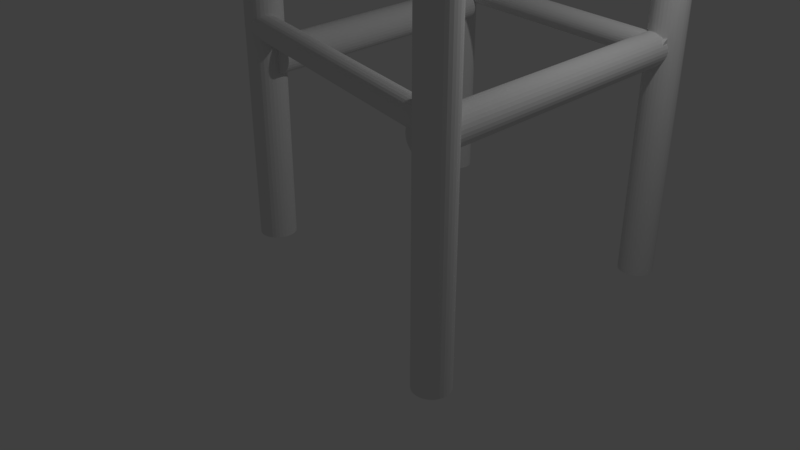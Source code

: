 # Source: starbucks_chair.blend  (saved by Blender 2.79.0; exported with 4.5.12 LTS)
import bpy
from mathutils import Matrix  # noqa: F401  (used for matrix-valued properties, if any)

bpy.ops.wm.read_factory_settings(use_empty=True)
scene = bpy.context.scene
scene.name = 'Scene'

# ---- collections
col_collection_1 = bpy.data.collections.new('Collection 1'); scene.collection.children.link(col_collection_1)

# ---- world
world_world = bpy.data.worlds.new('World'); scene.world = world_world
world_world.color = (0.05088, 0.05088, 0.05088)
world_world.use_sun_shadow = False
world_world.sun_shadow_jitter_overblur = 0.0
world_world.cycles.sampling_method = 'MANUAL'

# ---- cameras
cam_camera = bpy.data.cameras.new('Camera')
cam_camera.clip_end = 100.0
cam_camera.lens = 35.0
cam_camera.sensor_width = 32.0
cam_camera.sensor_height = 18.0
cam_camera.ortho_scale = 7.314
cam_camera.dof.focus_distance = 0.0
cam_camera.dof.aperture_fstop = 128.0

# ---- lights
light_lamp = bpy.data.lights.new('Lamp', 'POINT')
light_lamp.transmission_factor = 0.0
light_lamp.cutoff_distance = 30.0
light_lamp.energy = 100.0
light_lamp.shadow_buffer_clip_start = 1.001
light_lamp.shadow_soft_size = 0.1
light_lamp.shadow_maximum_resolution = 0.006
light_lamp.use_absolute_resolution = True

# ---- meshes
me_cube_001 = bpy.data.meshes.new('Cube.001')
me_cube_001.from_pydata([(-1.0, -1.0, -1.0), (-1.0, -1.0, -0.8456), (-1.0, 1.0, -1.0), (-1.0, 1.0, -0.8456), (1.0, -1.0, -1.0), (1.0, -1.0, -0.8456), (1.0, 1.0, -1.0), (1.0, 1.0, -0.8456), (-0.5798, -0.8185, -2.46), (-0.5798, 0.8073, -2.385), (-0.5585, -0.8186, -2.458), (-0.5585, 0.8073, -2.383), (-0.538, -0.8187, -2.452), (-0.538, 0.8071, -2.377), (-0.5191, -0.819, -2.442), (-0.5191, 0.8068, -2.367), (-0.5026, -0.8194, -2.428), (-0.5026, 0.8065, -2.353), (-0.489, -0.8198, -2.412), (-0.489, 0.806, -2.337), (-0.4789, -0.8203, -2.393), (-0.4789, 0.8055, -2.318), (-0.4727, -0.8209, -2.372), (-0.4727, 0.805, -2.297), (-0.4706, -0.8214, -2.351), (-0.4706, 0.8044, -2.276), (-0.4727, -0.822, -2.33), (-0.4727, 0.8038, -2.255), (-0.4789, -0.8226, -2.309), (-0.4789, 0.8033, -2.234), (-0.489, -0.8231, -2.29), (-0.489, 0.8028, -2.215), (-0.5026, -0.8235, -2.274), (-0.5026, 0.8023, -2.199), (-0.5191, -0.8239, -2.26), (-0.5191, 0.8019, -2.185), (-0.538, -0.8242, -2.25), (-0.538, 0.8017, -2.175), (-0.5585, -0.8243, -2.244), (-0.5585, 0.8015, -2.169), (-0.5798, -0.8244, -2.242), (-0.5798, 0.8014, -2.167), (-0.6011, -0.8243, -2.244), (-0.6011, 0.8015, -2.169), (-0.6215, -0.8242, -2.25), (-0.6215, 0.8017, -2.175), (-0.6404, -0.8239, -2.26), (-0.6404, 0.8019, -2.185), (-0.657, -0.8235, -2.274), (-0.657, 0.8023, -2.199), (-0.6705, -0.8231, -2.29), (-0.6705, 0.8028, -2.215), (-0.6806, -0.8226, -2.309), (-0.6806, 0.8033, -2.234), (-0.6868, -0.822, -2.33), (-0.6868, 0.8038, -2.255), (-0.6889, -0.8214, -2.351), (-0.6889, 0.8044, -2.276), (-0.6868, -0.8209, -2.372), (-0.6868, 0.805, -2.297), (-0.6806, -0.8203, -2.393), (-0.6806, 0.8055, -2.318), (-0.6705, -0.8198, -2.412), (-0.6705, 0.806, -2.337), (-0.657, -0.8194, -2.428), (-0.657, 0.8065, -2.353), (-0.6404, -0.819, -2.442), (-0.6404, 0.8068, -2.367), (-0.6215, -0.8187, -2.452), (-0.6215, 0.8071, -2.377), (-0.6011, -0.8186, -2.458), (-0.6011, 0.8073, -2.383), (0.9747, -1.093, -0.2109), (0.9747, -1.093, 0.6364), (0.9747, 1.03, -0.2109), (0.9747, 1.03, 0.6364), (1.019, -1.093, -0.2109), (1.019, -1.093, 0.6364), (1.019, 1.03, -0.2109), (1.019, 1.03, 0.6364), (0.9169, 1.101, -3.878), (0.9169, 1.101, 0.64), (0.9396, 1.099, -3.878), (0.9396, 1.099, 0.64), (0.9615, 1.092, -3.878), (0.9615, 1.092, 0.64), (0.9816, 1.082, -3.878), (0.9816, 1.082, 0.64), (0.9992, 1.067, -3.878), (0.9992, 1.067, 0.64), (1.014, 1.05, -3.878), (1.014, 1.05, 0.64), (1.024, 1.029, -3.878), (1.024, 1.029, 0.64), (1.031, 1.008, -3.878), (1.031, 1.008, 0.64), (1.033, 0.9849, -3.878), (1.033, 0.9849, 0.64), (1.031, 0.9622, -3.878), (1.031, 0.9622, 0.64), (1.024, 0.9404, -3.878), (1.024, 0.9404, 0.64), (1.014, 0.9203, -3.878), (1.014, 0.9203, 0.64), (0.9992, 0.9026, -3.878), (0.9992, 0.9026, 0.64), (0.9816, 0.8882, -3.878), (0.9816, 0.8882, 0.64), (0.9615, 0.8774, -3.878), (0.9615, 0.8774, 0.64), (0.9396, 0.8708, -3.878), (0.9396, 0.8708, 0.64), (0.9169, 0.8685, -3.878), (0.9169, 0.8685, 0.64), (0.8942, 0.8708, -3.878), (0.8942, 0.8708, 0.64), (0.8724, 0.8774, -3.878), (0.8724, 0.8774, 0.64), (0.8522, 0.8882, -3.878), (0.8523, 0.8882, 0.64), (0.8346, 0.9026, -3.878), (0.8346, 0.9026, 0.64), (0.8201, 0.9203, -3.878), (0.8201, 0.9203, 0.64), (0.8094, 0.9404, -3.878), (0.8094, 0.9404, 0.64), (0.8028, 0.9622, -3.878), (0.8028, 0.9622, 0.64), (0.8005, 0.9849, -3.878), (0.8005, 0.9849, 0.64), (0.8028, 1.008, -3.878), (0.8028, 1.008, 0.64), (0.8094, 1.029, -3.878), (0.8094, 1.029, 0.64), (0.8201, 1.05, -3.878), (0.8201, 1.05, 0.64), (0.8346, 1.067, -3.878), (0.8346, 1.067, 0.64), (0.8523, 1.082, -3.878), (0.8523, 1.082, 0.64), (0.8724, 1.092, -3.878), (0.8724, 1.092, 0.64), (0.8942, 1.099, -3.878), (0.8942, 1.099, 0.64), (0.9419, -0.9063, -3.836), (0.9419, -0.9063, 0.6813), (0.9646, -0.9085, -3.836), (0.9646, -0.9085, 0.6813), (0.9865, -0.9151, -3.836), (0.9865, -0.9151, 0.6813), (1.007, -0.9259, -3.836), (1.007, -0.9259, 0.6813), (1.024, -0.9404, -3.836), (1.024, -0.9404, 0.6813), (1.039, -0.958, -3.836), (1.039, -0.958, 0.6813), (1.049, -0.9781, -3.836), (1.049, -0.9781, 0.6813), (1.056, -1.0, -3.836), (1.056, -1.0, 0.6813), (1.058, -1.023, -3.836), (1.058, -1.023, 0.6813), (1.056, -1.045, -3.836), (1.056, -1.045, 0.6813), (1.049, -1.067, -3.836), (1.049, -1.067, 0.6813), (1.039, -1.087, -3.836), (1.039, -1.087, 0.6813), (1.024, -1.105, -3.836), (1.024, -1.105, 0.6813), (1.007, -1.119, -3.836), (1.007, -1.119, 0.6813), (0.9865, -1.13, -3.836), (0.9865, -1.13, 0.6813), (0.9646, -1.137, -3.836), (0.9646, -1.137, 0.6813), (0.9419, -1.139, -3.836), (0.9419, -1.139, 0.6813), (0.9192, -1.137, -3.836), (0.9192, -1.137, 0.6813), (0.8974, -1.13, -3.836), (0.8974, -1.13, 0.6813), (0.8773, -1.119, -3.836), (0.8773, -1.119, 0.6813), (0.8596, -1.105, -3.836), (0.8596, -1.105, 0.6813), (0.8452, -1.087, -3.836), (0.8452, -1.087, 0.6813), (0.8344, -1.067, -3.836), (0.8344, -1.067, 0.6813), (0.8278, -1.045, -3.836), (0.8278, -1.045, 0.6813), (0.8255, -1.023, -3.836), (0.8255, -1.023, 0.6813), (0.8278, -1.0, -3.836), (0.8278, -1.0, 0.6813), (0.8344, -0.9781, -3.836), (0.8344, -0.9781, 0.6813), (0.8452, -0.958, -3.836), (0.8452, -0.958, 0.6813), (0.8596, -0.9404, -3.836), (0.8596, -0.9404, 0.6813), (0.8773, -0.9259, -3.836), (0.8773, -0.9259, 0.6813), (0.8974, -0.9151, -3.836), (0.8974, -0.9151, 0.6813), (0.9192, -0.9085, -3.836), (0.9192, -0.9085, 0.6813), (-0.6927, 0.9958, -3.552), (-0.6927, 0.9958, -0.9742), (-0.67, 0.9936, -3.552), (-0.67, 0.9936, -0.9742), (-0.6481, 0.9869, -3.552), (-0.6481, 0.9869, -0.9742), (-0.628, 0.9762, -3.552), (-0.628, 0.9762, -0.9742), (-0.6104, 0.9617, -3.552), (-0.6104, 0.9617, -0.9742), (-0.5959, 0.9441, -3.552), (-0.5959, 0.9441, -0.9742), (-0.5851, 0.9239, -3.552), (-0.5851, 0.9239, -0.9742), (-0.5785, 0.9021, -3.552), (-0.5785, 0.9021, -0.9742), (-0.5763, 0.8794, -3.552), (-0.5763, 0.8794, -0.9742), (-0.5785, 0.8567, -3.552), (-0.5785, 0.8567, -0.9742), (-0.5851, 0.8349, -3.552), (-0.5851, 0.8349, -0.9742), (-0.5959, 0.8147, -3.552), (-0.5959, 0.8147, -0.9742), (-0.6104, 0.7971, -3.552), (-0.6104, 0.7971, -0.9742), (-0.628, 0.7826, -3.552), (-0.628, 0.7826, -0.9742), (-0.6481, 0.7719, -3.552), (-0.6481, 0.7719, -0.9742), (-0.67, 0.7653, -3.552), (-0.67, 0.7653, -0.9742), (-0.6927, 0.763, -3.552), (-0.6927, 0.763, -0.9742), (-0.7154, 0.7653, -3.552), (-0.7154, 0.7653, -0.9742), (-0.7372, 0.7719, -3.552), (-0.7372, 0.7719, -0.9742), (-0.7573, 0.7826, -3.552), (-0.7573, 0.7826, -0.9742), (-0.775, 0.7971, -3.552), (-0.775, 0.7971, -0.9742), (-0.7894, 0.8147, -3.552), (-0.7894, 0.8147, -0.9742), (-0.8002, 0.8349, -3.552), (-0.8002, 0.8349, -0.9742), (-0.8068, 0.8567, -3.552), (-0.8068, 0.8567, -0.9742), (-0.8091, 0.8794, -3.552), (-0.809, 0.8794, -0.9742), (-0.8068, 0.9021, -3.552), (-0.8068, 0.9021, -0.9742), (-0.8002, 0.9239, -3.552), (-0.8002, 0.9239, -0.9742), (-0.7894, 0.9441, -3.552), (-0.7894, 0.9441, -0.9742), (-0.775, 0.9617, -3.552), (-0.775, 0.9617, -0.9742), (-0.7573, 0.9762, -3.552), (-0.7573, 0.9762, -0.9742), (-0.7372, 0.9869, -3.552), (-0.7372, 0.9869, -0.9742), (-0.7154, 0.9936, -3.552), (-0.7154, 0.9936, -0.9742), (-0.6927, -0.7029, -3.552), (-0.6927, -0.7029, -0.9742), (-0.67, -0.7051, -3.552), (-0.67, -0.7051, -0.9742), (-0.6481, -0.7117, -3.552), (-0.6481, -0.7117, -0.9742), (-0.628, -0.7225, -3.552), (-0.628, -0.7225, -0.9742), (-0.6104, -0.737, -3.552), (-0.6104, -0.737, -0.9742), (-0.5959, -0.7546, -3.552), (-0.5959, -0.7546, -0.9742), (-0.5851, -0.7747, -3.552), (-0.5851, -0.7747, -0.9742), (-0.5785, -0.7965, -3.552), (-0.5785, -0.7965, -0.9742), (-0.5763, -0.8193, -3.552), (-0.5763, -0.8193, -0.9742), (-0.5785, -0.842, -3.552), (-0.5785, -0.842, -0.9742), (-0.5851, -0.8638, -3.552), (-0.5851, -0.8638, -0.9742), (-0.5959, -0.8839, -3.552), (-0.5959, -0.8839, -0.9742), (-0.6104, -0.9016, -3.552), (-0.6104, -0.9016, -0.9742), (-0.628, -0.916, -3.552), (-0.628, -0.916, -0.9742), (-0.6481, -0.9268, -3.552), (-0.6481, -0.9268, -0.9742), (-0.67, -0.9334, -3.552), (-0.67, -0.9334, -0.9742), (-0.6927, -0.9356, -3.552), (-0.6927, -0.9356, -0.9742), (-0.7154, -0.9334, -3.552), (-0.7154, -0.9334, -0.9742), (-0.7372, -0.9268, -3.552), (-0.7372, -0.9268, -0.9742), (-0.7573, -0.916, -3.552), (-0.7573, -0.916, -0.9742), (-0.775, -0.9016, -3.552), (-0.775, -0.9016, -0.9742), (-0.7894, -0.8839, -3.552), (-0.7894, -0.8839, -0.9742), (-0.8002, -0.8638, -3.552), (-0.8002, -0.8638, -0.9742), (-0.8068, -0.842, -3.552), (-0.8068, -0.842, -0.9742), (-0.8091, -0.8193, -3.552), (-0.809, -0.8193, -0.9742), (-0.8068, -0.7965, -3.552), (-0.8068, -0.7965, -0.9742), (-0.8002, -0.7747, -3.552), (-0.8002, -0.7747, -0.9742), (-0.7894, -0.7546, -3.552), (-0.7894, -0.7546, -0.9742), (-0.775, -0.737, -3.552), (-0.775, -0.737, -0.9742), (-0.7573, -0.7225, -3.552), (-0.7573, -0.7225, -0.9742), (-0.7372, -0.7117, -3.552), (-0.7372, -0.7117, -0.9742), (-0.7154, -0.7051, -3.552), (-0.7154, -0.7051, -0.9742), (0.9814, -0.953, -2.336), (-0.7248, -0.7699, -2.171), (0.9826, -0.9547, -2.321), (-0.7235, -0.7715, -2.155), (0.9835, -0.9594, -2.306), (-0.7226, -0.7762, -2.141), (0.984, -0.9668, -2.292), (-0.7221, -0.7837, -2.127), (0.9841, -0.9768, -2.28), (-0.722, -0.7936, -2.115), (0.9837, -0.9889, -2.27), (-0.7224, -0.8057, -2.105), (0.9829, -1.003, -2.263), (-0.7232, -0.8195, -2.098), (0.9817, -1.018, -2.259), (-0.7244, -0.8344, -2.093), (0.9802, -1.033, -2.257), (-0.7259, -0.8498, -2.092), (0.9784, -1.048, -2.259), (-0.7277, -0.8653, -2.093), (0.9764, -1.063, -2.263), (-0.7298, -0.8801, -2.098), (0.9742, -1.077, -2.27), (-0.7319, -0.8937, -2.105), (0.972, -1.089, -2.28), (-0.7342, -0.9056, -2.115), (0.9698, -1.098, -2.292), (-0.7364, -0.9153, -2.127), (0.9677, -1.106, -2.306), (-0.7384, -0.9225, -2.141), (0.9658, -1.11, -2.321), (-0.7403, -0.9269, -2.155), (0.9642, -1.111, -2.336), (-0.7419, -0.9282, -2.171), (0.9629, -1.11, -2.352), (-0.7432, -0.9265, -2.186), (0.962, -1.105, -2.367), (-0.7441, -0.9219, -2.201), (0.9615, -1.098, -2.38), (-0.7446, -0.9144, -2.215), (0.9615, -1.088, -2.392), (-0.7447, -0.9045, -2.227), (0.9618, -1.076, -2.402), (-0.7443, -0.8924, -2.237), (0.9626, -1.062, -2.41), (-0.7435, -0.8786, -2.244), (0.9638, -1.047, -2.414), (-0.7423, -0.8637, -2.249), (0.9654, -1.031, -2.416), (-0.7408, -0.8482, -2.25), (0.9672, -1.016, -2.414), (-0.739, -0.8328, -2.249), (0.9692, -1.001, -2.41), (-0.7369, -0.818, -2.244), (0.9714, -0.9876, -2.402), (-0.7348, -0.8044, -2.237), (0.9736, -0.9757, -2.392), (-0.7325, -0.7925, -2.227), (0.9758, -0.9659, -2.38), (-0.7303, -0.7828, -2.215), (0.9779, -0.9588, -2.367), (-0.7283, -0.7756, -2.201), (0.9797, -0.9544, -2.352), (-0.7264, -0.7712, -2.186), (0.9711, 0.9903, -2.336), (-0.7432, 0.915, -2.171), (0.9726, 0.9888, -2.321), (-0.7417, 0.9135, -2.155), (0.9742, 0.9843, -2.306), (-0.7401, 0.9091, -2.141), (0.9758, 0.9771, -2.292), (-0.7385, 0.9018, -2.127), (0.9774, 0.9672, -2.28), (-0.7369, 0.8919, -2.115), (0.9788, 0.9552, -2.27), (-0.7355, 0.8799, -2.105), (0.9801, 0.9415, -2.263), (-0.7342, 0.8662, -2.098), (0.9811, 0.9266, -2.259), (-0.7331, 0.8513, -2.093), (0.982, 0.911, -2.257), (-0.7323, 0.8357, -2.092), (0.9825, 0.8955, -2.259), (-0.7318, 0.8202, -2.093), (0.9827, 0.8806, -2.263), (-0.7316, 0.8053, -2.098), (0.9826, 0.8668, -2.27), (-0.7317, 0.7915, -2.105), (0.9822, 0.8547, -2.28), (-0.7321, 0.7794, -2.115), (0.9815, 0.8447, -2.292), (-0.7328, 0.7694, -2.127), (0.9805, 0.8373, -2.306), (-0.7338, 0.762, -2.141), (0.9793, 0.8327, -2.321), (-0.735, 0.7574, -2.155), (0.9779, 0.8312, -2.336), (-0.7364, 0.7559, -2.171), (0.9764, 0.8326, -2.352), (-0.7379, 0.7573, -2.186), (0.9748, 0.8371, -2.367), (-0.7395, 0.7618, -2.201), (0.9732, 0.8444, -2.38), (-0.7411, 0.7691, -2.215), (0.9716, 0.8542, -2.392), (-0.7426, 0.7789, -2.227), (0.9702, 0.8662, -2.402), (-0.7441, 0.7909, -2.237), (0.9689, 0.88, -2.41), (-0.7454, 0.8047, -2.244), (0.9678, 0.8949, -2.414), (-0.7464, 0.8196, -2.249), (0.967, 0.9104, -2.416), (-0.7472, 0.8351, -2.25), (0.9665, 0.9259, -2.414), (-0.7478, 0.8506, -2.249), (0.9663, 0.9409, -2.41), (-0.748, 0.8656, -2.244), (0.9664, 0.9547, -2.402), (-0.7479, 0.8794, -2.237), (0.9668, 0.9668, -2.392), (-0.7475, 0.8915, -2.227), (0.9675, 0.9767, -2.38), (-0.7468, 0.9014, -2.215), (0.9685, 0.9841, -2.367), (-0.7458, 0.9088, -2.201), (0.9697, 0.9887, -2.352), (-0.7446, 0.9134, -2.186), (0.8835, -1.061, -2.519), (0.8835, 1.044, -2.444), (0.9048, -1.061, -2.517), (0.9048, 1.044, -2.442), (0.9252, -1.061, -2.511), (0.9252, 1.043, -2.436), (0.9441, -1.061, -2.501), (0.9441, 1.043, -2.426), (0.9607, -1.062, -2.487), (0.9607, 1.043, -2.412), (0.9742, -1.062, -2.471), (0.9742, 1.042, -2.396), (0.9843, -1.063, -2.452), (0.9843, 1.042, -2.377), (0.9905, -1.063, -2.431), (0.9905, 1.041, -2.356), (0.9926, -1.064, -2.41), (0.9926, 1.041, -2.335), (0.9905, -1.064, -2.389), (0.9905, 1.04, -2.314), (0.9843, -1.065, -2.368), (0.9843, 1.04, -2.293), (0.9742, -1.066, -2.35), (0.9742, 1.039, -2.274), (0.9607, -1.066, -2.333), (0.9607, 1.039, -2.258), (0.9441, -1.066, -2.319), (0.9441, 1.038, -2.244), (0.9252, -1.067, -2.309), (0.9252, 1.038, -2.234), (0.9048, -1.067, -2.303), (0.9048, 1.038, -2.228), (0.8835, -1.067, -2.301), (0.8835, 1.038, -2.226), (0.8622, -1.067, -2.303), (0.8622, 1.038, -2.228), (0.8417, -1.067, -2.309), (0.8417, 1.038, -2.234), (0.8228, -1.066, -2.319), (0.8228, 1.038, -2.244), (0.8063, -1.066, -2.333), (0.8063, 1.039, -2.258), (0.7927, -1.066, -2.35), (0.7927, 1.039, -2.274), (0.7826, -1.065, -2.368), (0.7826, 1.04, -2.293), (0.7764, -1.064, -2.389), (0.7764, 1.04, -2.314), (0.7743, -1.064, -2.41), (0.7743, 1.041, -2.335), (0.7764, -1.063, -2.431), (0.7764, 1.041, -2.356), (0.7826, -1.063, -2.452), (0.7826, 1.042, -2.377), (0.7927, -1.062, -2.471), (0.7927, 1.042, -2.396), (0.8063, -1.062, -2.487), (0.8063, 1.043, -2.412), (0.8228, -1.061, -2.501), (0.8228, 1.043, -2.426), (0.8417, -1.061, -2.511), (0.8417, 1.043, -2.436), (0.8622, -1.061, -2.517), (0.8622, 1.044, -2.442), (1.019, 0.1254, 0.4454), (0.9747, 0.1254, 0.4454), (1.019, 0.1593, 0.3946), (0.9747, 0.1593, 0.3946), (1.019, -0.1297, 0.3946), (0.9747, -0.1297, 0.3946), (1.019, 0.1449, 0.4217), (0.9747, 0.1449, 0.4217), (1.019, -0.1386, 0.3653), (0.9747, -0.1386, 0.3653), (1.019, -0.1416, 0.3348), (0.9747, -0.1416, 0.3348), (1.019, 0.1682, 0.3653), (0.9747, 0.1682, 0.3653), (1.019, 0.1712, 0.3348), (0.9747, 0.1712, 0.3348), (1.019, -0.1386, 0.3043), (0.9747, -0.1386, 0.3043), (1.019, -0.1297, 0.2749), (0.9747, -0.1297, 0.2749), (1.019, -0.0958, 0.4454), (0.9747, -0.0958, 0.4454), (1.019, -0.07209, 0.4648), (0.9747, -0.07209, 0.4648), (1.019, -0.04505, 0.4793), (0.9747, -0.04505, 0.4793), (1.019, 0.07468, 0.4793), (0.9747, 0.07468, 0.4793), (1.019, -0.1153, 0.4217), (0.9747, -0.1153, 0.4217), (1.019, 0.1017, 0.4648), (0.9747, 0.1017, 0.4648), (1.019, -0.0157, 0.4882), (0.9747, -0.0157, 0.4882), (1.019, 0.1449, 0.2479), (0.9747, 0.1449, 0.2479), (1.019, 0.1682, 0.3043), (0.9747, 0.1682, 0.3043), (1.019, -0.1153, 0.2479), (0.9747, -0.1153, 0.2479), (1.019, 0.1593, 0.2749), (0.9747, 0.1593, 0.2749), (1.019, 0.07468, 0.1902), (0.9747, 0.07468, 0.1902), (1.019, 0.01482, 0.4912), (0.9747, 0.01482, 0.4912), (1.019, 0.04534, 0.4882), (0.9747, 0.04534, 0.4882), (1.019, -0.04505, 0.1902), (0.9747, -0.04505, 0.1902), (1.019, -0.07209, 0.2047), (0.9747, -0.07209, 0.2047), (1.019, -0.0958, 0.2242), (0.9747, -0.0958, 0.2242), (1.019, -0.0157, 0.1813), (0.9747, -0.0157, 0.1813), (1.019, 0.1254, 0.2242), (0.9747, 0.1254, 0.2242), (1.019, 0.1017, 0.2047), (0.9747, 0.1017, 0.2047), (1.019, 0.01482, 0.1783), (0.9747, 0.01482, 0.1783), (1.019, 0.04534, 0.1813), (0.9747, 0.04534, 0.1813), (0.9747, 0.3233, 0.2365), (1.019, 0.3233, 0.2365), (0.9747, 0.5072, 0.3348), (1.019, 0.5072, 0.3348), (0.9747, 0.5049, 0.3578), (1.019, 0.5049, 0.3578), (0.9747, 0.4982, 0.38), (1.019, 0.4982, 0.38), (1.019, 0.3438, 0.444), (0.9747, 0.3438, 0.444), (1.019, 0.3233, 0.4331), (0.9747, 0.3233, 0.4331), (1.019, 0.3659, 0.4507), (0.9747, 0.3659, 0.4507), (1.019, 0.3054, 0.4184), (0.9747, 0.3054, 0.4184), (0.9747, 0.273, 0.3578), (0.9747, 0.2774, 0.372), (1.019, 0.273, 0.3578), (0.9747, 0.2708, 0.3348), (1.019, 0.2708, 0.3348), (1.019, 0.2798, 0.38), (1.019, 0.2774, 0.372), (0.9747, 0.2798, 0.38), (0.9747, 0.4121, 0.2188), (1.019, 0.4121, 0.2188), (0.9747, 0.4873, 0.2691), (1.019, 0.4873, 0.2691), (0.9747, 0.389, 0.2165), (1.019, 0.389, 0.2165), (0.9747, 0.4342, 0.2255), (1.019, 0.4342, 0.2255), (0.9747, 0.273, 0.3117), (1.019, 0.273, 0.3117), (0.9747, 0.4726, 0.4184), (1.019, 0.4726, 0.4184), (0.9747, 0.4873, 0.4005), (1.019, 0.4873, 0.4005), (0.9747, 0.4547, 0.4331), (1.019, 0.4547, 0.4331), (0.9747, 0.3659, 0.2188), (1.019, 0.3659, 0.2188), (0.9747, 0.2907, 0.2691), (1.019, 0.2907, 0.2691), (0.9747, 0.3054, 0.2512), (1.019, 0.3054, 0.2512), (0.9747, 0.3438, 0.2255), (1.019, 0.3438, 0.2255), (1.019, 0.389, 0.453), (0.9747, 0.389, 0.453), (1.019, 0.2907, 0.4005), (0.9747, 0.2907, 0.4005), (1.019, 0.4121, 0.4507), (0.9747, 0.4121, 0.4507), (0.9747, 0.4726, 0.2512), (1.019, 0.4726, 0.2512), (0.9747, 0.2798, 0.2895), (1.019, 0.2798, 0.2895), (0.9747, 0.4547, 0.2365), (1.019, 0.4547, 0.2365), (1.019, 0.4342, 0.444), (0.9747, 0.4342, 0.444), (1.019, 0.4532, 0.4338), (0.9747, 0.4532, 0.4338), (0.9747, 0.4982, 0.2895), (1.019, 0.4982, 0.2895), (0.9747, 0.5049, 0.3117), (1.019, 0.5049, 0.3117), (1.019, -0.2357, 0.3578), (0.9747, -0.2357, 0.3578), (0.9747, -0.2334, 0.3348), (1.019, -0.2334, 0.3348), (0.9747, -0.2357, 0.3117), (1.019, -0.2357, 0.3117), (0.9747, -0.2534, 0.2691), (1.019, -0.2534, 0.2691), (0.9747, -0.2424, 0.2895), (1.019, -0.2424, 0.2895), (0.9747, -0.286, 0.2365), (1.019, -0.286, 0.2365), (0.9747, -0.2681, 0.2512), (1.019, -0.2681, 0.2512), (0.9747, -0.3286, 0.2188), (1.019, -0.3286, 0.2188), (0.9747, -0.3064, 0.2255), (1.019, -0.3064, 0.2255), (0.9747, -0.3747, 0.2188), (1.019, -0.3747, 0.2188), (0.9747, -0.3517, 0.2165), (1.019, -0.3517, 0.2165), (0.9747, -0.4173, 0.2365), (1.019, -0.4173, 0.2365), (0.9747, -0.3969, 0.2255), (1.019, -0.3969, 0.2255), (0.9747, -0.4353, 0.2512), (1.019, -0.4353, 0.2512), (0.9747, -0.4609, 0.2895), (1.019, -0.4609, 0.2895), (0.9747, -0.45, 0.2691), (1.019, -0.45, 0.2691), (0.9747, -0.4699, 0.3348), (1.019, -0.4699, 0.3348), (0.9747, -0.4676, 0.3578), (1.019, -0.4676, 0.3578), (0.9747, -0.4676, 0.3117), (1.019, -0.4676, 0.3117), (0.9747, -0.4609, 0.38), (1.019, -0.4609, 0.38), (1.019, -0.238, 0.3653), (0.9747, -0.238, 0.3653), (1.019, -0.2534, 0.4005), (0.9747, -0.2534, 0.4005), (1.019, -0.2424, 0.38), (0.9747, -0.2424, 0.38), (1.019, -0.4353, 0.4184), (0.9747, -0.4353, 0.4184), (1.019, -0.2681, 0.4184), (0.9747, -0.2681, 0.4184), (0.9747, -0.45, 0.4005), (1.019, -0.45, 0.4005), (1.019, -0.286, 0.4331), (0.9747, -0.286, 0.4331), (1.019, -0.3064, 0.444), (0.9747, -0.3064, 0.444), (1.019, -0.3969, 0.444), (0.9747, -0.3969, 0.444), (1.019, -0.4173, 0.4331), (1.019, -0.4269, 0.4252), (0.9747, -0.4173, 0.4331), (0.9747, -0.4269, 0.4252), (1.019, -0.3286, 0.4507), (0.9747, -0.3286, 0.4507), (1.019, -0.3747, 0.4507), (0.9747, -0.3747, 0.4507), (1.019, -0.3517, 0.453), (0.9747, -0.3517, 0.453), (0.9747, 0.6173, 0.2595), (1.019, 0.6173, 0.2595), (0.9747, 0.7581, 0.3348), (1.019, 0.7581, 0.3348), (0.9747, 0.7564, 0.3524), (1.019, 0.7564, 0.3524), (0.9747, 0.7512, 0.3694), (1.019, 0.7512, 0.3694), (0.9747, 0.6329, 0.4184), (1.019, 0.6329, 0.4184), (0.9747, 0.6173, 0.41), (1.019, 0.6173, 0.41), (0.9747, 0.6499, 0.4236), (1.019, 0.6499, 0.4236), (0.9747, 0.6036, 0.3988), (1.019, 0.6036, 0.3988), (0.9747, 0.5788, 0.3524), (1.019, 0.5788, 0.3524), (0.9747, 0.577, 0.3348), (1.019, 0.577, 0.3348), (0.9747, 0.5839, 0.3694), (1.019, 0.5839, 0.3694), (0.9747, 0.6852, 0.246), (1.019, 0.6852, 0.246), (0.9747, 0.7428, 0.2845), (1.019, 0.7428, 0.2845), (0.9747, 0.6676, 0.2442), (1.019, 0.6676, 0.2442), (0.9747, 0.7022, 0.2511), (1.019, 0.7022, 0.2511), (0.9747, 0.5788, 0.3171), (1.019, 0.5788, 0.3171), (0.9747, 0.7316, 0.3988), (1.019, 0.7316, 0.3988), (0.9747, 0.7428, 0.3851), (1.019, 0.7428, 0.3851), (0.9747, 0.7179, 0.41), (1.019, 0.7179, 0.41), (0.9747, 0.6499, 0.246), (1.019, 0.6499, 0.246), (0.9747, 0.5923, 0.2845), (1.019, 0.5923, 0.2845), (0.9747, 0.6036, 0.2708), (1.019, 0.6036, 0.2708), (0.9747, 0.6329, 0.2511), (1.019, 0.6329, 0.2511), (0.9747, 0.6676, 0.4253), (1.019, 0.6676, 0.4253), (0.9747, 0.5923, 0.3851), (1.019, 0.5923, 0.3851), (0.9747, 0.6852, 0.4236), (1.019, 0.6852, 0.4236), (0.9747, 0.7316, 0.2708), (1.019, 0.7316, 0.2708), (0.9747, 0.5839, 0.3001), (1.019, 0.5839, 0.3001), (0.9747, 0.7179, 0.2595), (1.019, 0.7179, 0.2595), (0.9747, 0.7022, 0.4184), (1.019, 0.7022, 0.4184), (0.9747, 0.7512, 0.3001), (1.019, 0.7512, 0.3001), (0.9747, 0.7564, 0.3171), (1.019, 0.7564, 0.3171), (0.9747, -0.671, 0.2595), (1.019, -0.671, 0.2595), (0.9747, -0.5302, 0.3348), (1.019, -0.5302, 0.3348), (0.9747, -0.5319, 0.3524), (1.019, -0.5319, 0.3524), (0.9747, -0.5371, 0.3694), (1.019, -0.5371, 0.3694), (0.9747, -0.6554, 0.4184), (1.019, -0.6554, 0.4184), (0.9747, -0.671, 0.41), (1.019, -0.671, 0.41), (0.9747, -0.6384, 0.4236), (1.019, -0.6384, 0.4236), (0.9747, -0.6847, 0.3988), (1.019, -0.6847, 0.3988), (0.9747, -0.7095, 0.3524), (1.019, -0.7095, 0.3524), (0.9747, -0.7112, 0.3348), (1.019, -0.7112, 0.3348), (0.9747, -0.7044, 0.3694), (1.019, -0.7044, 0.3694), (0.9747, -0.6031, 0.246), (1.019, -0.6031, 0.246), (0.9747, -0.5454, 0.2845), (1.019, -0.5454, 0.2845), (0.9747, -0.6207, 0.2442), (1.019, -0.6207, 0.2442), (0.9747, -0.5861, 0.2511), (1.019, -0.5861, 0.2511), (0.9747, -0.7095, 0.3171), (1.019, -0.7095, 0.3171), (0.9747, -0.5567, 0.3988), (1.019, -0.5567, 0.3988), (0.9747, -0.5454, 0.3851), (1.019, -0.5454, 0.3851), (0.9747, -0.5704, 0.41), (1.019, -0.5704, 0.41), (0.9747, -0.6384, 0.246), (1.019, -0.6384, 0.246), (0.9747, -0.696, 0.2845), (1.019, -0.696, 0.2845), (0.9747, -0.6847, 0.2708), (1.019, -0.6847, 0.2708), (0.9747, -0.6554, 0.2511), (1.019, -0.6554, 0.2511), (0.9747, -0.6207, 0.4253), (1.019, -0.6207, 0.4253), (0.9747, -0.696, 0.3851), (1.019, -0.696, 0.3851), (0.9747, -0.6031, 0.4236), (1.019, -0.6031, 0.4236), (0.9747, -0.5567, 0.2708), (1.019, -0.5567, 0.2708), (0.9747, -0.7044, 0.3001), (1.019, -0.7044, 0.3001), (0.9747, -0.5704, 0.2595), (1.019, -0.5704, 0.2595), (0.9747, -0.5861, 0.4184), (1.019, -0.5861, 0.4184), (0.9747, -0.5371, 0.3001), (1.019, -0.5371, 0.3001), (0.9747, -0.5319, 0.3171), (1.019, -0.5319, 0.3171)], [], [(0, 1, 3, 2), (2, 3, 7, 6), (6, 7, 5, 4), (4, 5, 1, 0), (2, 6, 4, 0), (7, 3, 1, 5), (8, 9, 11, 10), (10, 11, 13, 12), (12, 13, 15, 14), (14, 15, 17, 16), (16, 17, 19, 18), (18, 19, 21, 20), (20, 21, 23, 22), (22, 23, 25, 24), (24, 25, 27, 26), (26, 27, 29, 28), (28, 29, 31, 30), (30, 31, 33, 32), (32, 33, 35, 34), (34, 35, 37, 36), (36, 37, 39, 38), (38, 39, 41, 40), (40, 41, 43, 42), (42, 43, 45, 44), (44, 45, 47, 46), (46, 47, 49, 48), (48, 49, 51, 50), (50, 51, 53, 52), (52, 53, 55, 54), (54, 55, 57, 56), (56, 57, 59, 58), (58, 59, 61, 60), (60, 61, 63, 62), (62, 63, 65, 64), (64, 65, 67, 66), (66, 67, 69, 68), (11, 9, 71, 69, 67, 65, 63, 61, 59, 57, 55, 53, 51, 49, 47, 45, 43, 41, 39, 37, 35, 33, 31, 29, 27, 25, 23, 21, 19, 17, 15, 13), (68, 69, 71, 70), (70, 71, 9, 8), (8, 10, 12, 14, 16, 18, 20, 22, 24, 26, 28, 30, 32, 34, 36, 38, 40, 42, 44, 46, 48, 50, 52, 54, 56, 58, 60, 62, 64, 66, 68, 70), (72, 73, 810, 822, 846, 832, 834, 792, 836, 830, 818, 814, 820, 848, 844, 816, 852, 854, 794, 692, 696, 688, 690, 686, 682, 684, 678, 680, 674, 676, 670, 672, 666, 668, 664, 662, 661, 701, 539, 545, 547, 567, 581, 579, 577, 583, 589, 591, 571, 587, 585, 563, 569, 565, 543, 609, 608, 611, 624, 648, 634, 636, 592, 638, 632, 620, 616, 622, 650, 646, 618, 656, 658, 594, 746, 758, 782, 768, 770, 728, 772, 766, 754, 750, 756, 784, 780, 752, 788, 790, 730, 75, 74), (74, 75, 79, 78), (78, 79, 731, 791, 789, 753, 781, 785, 757, 751, 755, 767, 773, 729, 771, 769, 783, 759, 747, 595, 659, 657, 619, 647, 651, 623, 617, 621, 633, 639, 593, 637, 635, 649, 625, 612, 610, 614, 542, 564, 568, 562, 584, 586, 570, 590, 588, 582, 576, 578, 580, 566, 546, 544, 538, 700, 660, 663, 665, 669, 667, 673, 671, 677, 675, 681, 679, 685, 683, 687, 691, 689, 697, 693, 795, 855, 853, 817, 845, 849, 821, 815, 819, 831, 837, 793, 835, 833, 847, 823, 811, 77, 76), (76, 77, 73, 72), (74, 78, 76, 72), (79, 75, 73, 77), (80, 81, 83, 82), (82, 83, 85, 84), (84, 85, 87, 86), (86, 87, 89, 88), (88, 89, 91, 90), (90, 91, 93, 92), (92, 93, 95, 94), (94, 95, 97, 96), (96, 97, 99, 98), (98, 99, 101, 100), (100, 101, 103, 102), (102, 103, 105, 104), (104, 105, 107, 106), (106, 107, 109, 108), (108, 109, 111, 110), (110, 111, 113, 112), (112, 113, 115, 114), (114, 115, 117, 116), (116, 117, 119, 118), (118, 119, 121, 120), (120, 121, 123, 122), (122, 123, 125, 124), (124, 125, 127, 126), (126, 127, 129, 128), (128, 129, 131, 130), (130, 131, 133, 132), (132, 133, 135, 134), (134, 135, 137, 136), (136, 137, 139, 138), (138, 139, 141, 140), (83, 81, 143, 141, 139, 137, 135, 133, 131, 129, 127, 125, 123, 121, 119, 117, 115, 113, 111, 109, 107, 105, 103, 101, 99, 97, 95, 93, 91, 89, 87, 85), (140, 141, 143, 142), (142, 143, 81, 80), (80, 82, 84, 86, 88, 90, 92, 94, 96, 98, 100, 102, 104, 106, 108, 110, 112, 114, 116, 118, 120, 122, 124, 126, 128, 130, 132, 134, 136, 138, 140, 142), (144, 145, 147, 146), (146, 147, 149, 148), (148, 149, 151, 150), (150, 151, 153, 152), (152, 153, 155, 154), (154, 155, 157, 156), (156, 157, 159, 158), (158, 159, 161, 160), (160, 161, 163, 162), (162, 163, 165, 164), (164, 165, 167, 166), (166, 167, 169, 168), (168, 169, 171, 170), (170, 171, 173, 172), (172, 173, 175, 174), (174, 175, 177, 176), (176, 177, 179, 178), (178, 179, 181, 180), (180, 181, 183, 182), (182, 183, 185, 184), (184, 185, 187, 186), (186, 187, 189, 188), (188, 189, 191, 190), (190, 191, 193, 192), (192, 193, 195, 194), (194, 195, 197, 196), (196, 197, 199, 198), (198, 199, 201, 200), (200, 201, 203, 202), (202, 203, 205, 204), (147, 145, 207, 205, 203, 201, 199, 197, 195, 193, 191, 189, 187, 185, 183, 181, 179, 177, 175, 173, 171, 169, 167, 165, 163, 161, 159, 157, 155, 153, 151, 149), (204, 205, 207, 206), (206, 207, 145, 144), (144, 146, 148, 150, 152, 154, 156, 158, 160, 162, 164, 166, 168, 170, 172, 174, 176, 178, 180, 182, 184, 186, 188, 190, 192, 194, 196, 198, 200, 202, 204, 206), (208, 209, 211, 210), (210, 211, 213, 212), (212, 213, 215, 214), (214, 215, 217, 216), (216, 217, 219, 218), (218, 219, 221, 220), (220, 221, 223, 222), (222, 223, 225, 224), (224, 225, 227, 226), (226, 227, 229, 228), (228, 229, 231, 230), (230, 231, 233, 232), (232, 233, 235, 234), (234, 235, 237, 236), (236, 237, 239, 238), (238, 239, 241, 240), (240, 241, 243, 242), (242, 243, 245, 244), (244, 245, 247, 246), (246, 247, 249, 248), (248, 249, 251, 250), (250, 251, 253, 252), (252, 253, 255, 254), (254, 255, 257, 256), (256, 257, 259, 258), (258, 259, 261, 260), (260, 261, 263, 262), (262, 263, 265, 264), (264, 265, 267, 266), (266, 267, 269, 268), (211, 209, 271, 269, 267, 265, 263, 261, 259, 257, 255, 253, 251, 249, 247, 245, 243, 241, 239, 237, 235, 233, 231, 229, 227, 225, 223, 221, 219, 217, 215, 213), (268, 269, 271, 270), (270, 271, 209, 208), (208, 210, 212, 214, 216, 218, 220, 222, 224, 226, 228, 230, 232, 234, 236, 238, 240, 242, 244, 246, 248, 250, 252, 254, 256, 258, 260, 262, 264, 266, 268, 270), (272, 273, 275, 274), (274, 275, 277, 276), (276, 277, 279, 278), (278, 279, 281, 280), (280, 281, 283, 282), (282, 283, 285, 284), (284, 285, 287, 286), (286, 287, 289, 288), (288, 289, 291, 290), (290, 291, 293, 292), (292, 293, 295, 294), (294, 295, 297, 296), (296, 297, 299, 298), (298, 299, 301, 300), (300, 301, 303, 302), (302, 303, 305, 304), (304, 305, 307, 306), (306, 307, 309, 308), (308, 309, 311, 310), (310, 311, 313, 312), (312, 313, 315, 314), (314, 315, 317, 316), (316, 317, 319, 318), (318, 319, 321, 320), (320, 321, 323, 322), (322, 323, 325, 324), (324, 325, 327, 326), (326, 327, 329, 328), (328, 329, 331, 330), (330, 331, 333, 332), (275, 273, 335, 333, 331, 329, 327, 325, 323, 321, 319, 317, 315, 313, 311, 309, 307, 305, 303, 301, 299, 297, 295, 293, 291, 289, 287, 285, 283, 281, 279, 277), (332, 333, 335, 334), (334, 335, 273, 272), (272, 274, 276, 278, 280, 282, 284, 286, 288, 290, 292, 294, 296, 298, 300, 302, 304, 306, 308, 310, 312, 314, 316, 318, 320, 322, 324, 326, 328, 330, 332, 334), (336, 337, 339, 338), (338, 339, 341, 340), (340, 341, 343, 342), (342, 343, 345, 344), (344, 345, 347, 346), (346, 347, 349, 348), (348, 349, 351, 350), (350, 351, 353, 352), (352, 353, 355, 354), (354, 355, 357, 356), (356, 357, 359, 358), (358, 359, 361, 360), (360, 361, 363, 362), (362, 363, 365, 364), (364, 365, 367, 366), (366, 367, 369, 368), (368, 369, 371, 370), (370, 371, 373, 372), (372, 373, 375, 374), (374, 375, 377, 376), (376, 377, 379, 378), (378, 379, 381, 380), (380, 381, 383, 382), (382, 383, 385, 384), (384, 385, 387, 386), (386, 387, 389, 388), (388, 389, 391, 390), (390, 391, 393, 392), (392, 393, 395, 394), (394, 395, 397, 396), (339, 337, 399, 397, 395, 393, 391, 389, 387, 385, 383, 381, 379, 377, 375, 373, 371, 369, 367, 365, 363, 361, 359, 357, 355, 353, 351, 349, 347, 345, 343, 341), (396, 397, 399, 398), (398, 399, 337, 336), (336, 338, 340, 342, 344, 346, 348, 350, 352, 354, 356, 358, 360, 362, 364, 366, 368, 370, 372, 374, 376, 378, 380, 382, 384, 386, 388, 390, 392, 394, 396, 398), (400, 401, 403, 402), (402, 403, 405, 404), (404, 405, 407, 406), (406, 407, 409, 408), (408, 409, 411, 410), (410, 411, 413, 412), (412, 413, 415, 414), (414, 415, 417, 416), (416, 417, 419, 418), (418, 419, 421, 420), (420, 421, 423, 422), (422, 423, 425, 424), (424, 425, 427, 426), (426, 427, 429, 428), (428, 429, 431, 430), (430, 431, 433, 432), (432, 433, 435, 434), (434, 435, 437, 436), (436, 437, 439, 438), (438, 439, 441, 440), (440, 441, 443, 442), (442, 443, 445, 444), (444, 445, 447, 446), (446, 447, 449, 448), (448, 449, 451, 450), (450, 451, 453, 452), (452, 453, 455, 454), (454, 455, 457, 456), (456, 457, 459, 458), (458, 459, 461, 460), (403, 401, 463, 461, 459, 457, 455, 453, 451, 449, 447, 445, 443, 441, 439, 437, 435, 433, 431, 429, 427, 425, 423, 421, 419, 417, 415, 413, 411, 409, 407, 405), (460, 461, 463, 462), (462, 463, 401, 400), (400, 402, 404, 406, 408, 410, 412, 414, 416, 418, 420, 422, 424, 426, 428, 430, 432, 434, 436, 438, 440, 442, 444, 446, 448, 450, 452, 454, 456, 458, 460, 462), (464, 465, 467, 466), (466, 467, 469, 468), (468, 469, 471, 470), (470, 471, 473, 472), (472, 473, 475, 474), (474, 475, 477, 476), (476, 477, 479, 478), (478, 479, 481, 480), (480, 481, 483, 482), (482, 483, 485, 484), (484, 485, 487, 486), (486, 487, 489, 488), (488, 489, 491, 490), (490, 491, 493, 492), (492, 493, 495, 494), (494, 495, 497, 496), (496, 497, 499, 498), (498, 499, 501, 500), (500, 501, 503, 502), (502, 503, 505, 504), (504, 505, 507, 506), (506, 507, 509, 508), (508, 509, 511, 510), (510, 511, 513, 512), (512, 513, 515, 514), (514, 515, 517, 516), (516, 517, 519, 518), (518, 519, 521, 520), (520, 521, 523, 522), (522, 523, 525, 524), (467, 465, 527, 525, 523, 521, 519, 517, 515, 513, 511, 509, 507, 505, 503, 501, 499, 497, 495, 493, 491, 489, 487, 485, 483, 481, 479, 477, 475, 473, 471, 469), (524, 525, 527, 526), (526, 527, 465, 464), (464, 466, 468, 470, 472, 474, 476, 478, 480, 482, 484, 486, 488, 490, 492, 494, 496, 498, 500, 502, 504, 506, 508, 510, 512, 514, 516, 518, 520, 522, 524, 526), (583, 582, 588, 589), (581, 580, 578, 579), (579, 578, 576, 577), (575, 574, 572, 573), (591, 590, 570, 571), (589, 588, 590, 591), (587, 586, 584, 585), (543, 542, 540, 541), (537, 536, 538, 539), (559, 558, 554, 555), (77, 719, 718, 716, 724, 726, 722, 714, 712, 708, 702, 704, 700, 538, 536, 532, 556, 548, 550, 552, 560, 572, 574, 554, 558, 528, 534, 530, 540, 542, 614, 613, 642, 606, 602, 600, 604, 640, 644, 652, 654, 79), (539, 538, 544, 545), (541, 540, 530, 531), (585, 584, 562, 563), (557, 556, 532, 533), (563, 562, 568, 569), (567, 566, 580, 581), (535, 534, 528, 529), (555, 554, 574, 575), (75, 655, 653, 645, 641, 605, 601, 603, 607, 643, 615, 609, 543, 541, 531, 535, 529, 559, 555, 575, 573, 561, 553, 551, 549, 557, 533, 537, 539, 701, 705, 703, 709, 713, 715, 723, 727, 725, 717, 720, 721, 73), (547, 546, 566, 567), (549, 548, 556, 557), (553, 552, 550, 551), (571, 570, 586, 587), (565, 564, 542, 543), (573, 572, 560, 561), (577, 576, 582, 583), (533, 532, 536, 537), (531, 530, 534, 535), (569, 568, 564, 565), (545, 544, 546, 547), (561, 560, 552, 553), (529, 528, 558, 559), (551, 550, 548, 549), (632, 633, 621, 620), (636, 637, 593, 592), (592, 593, 639, 638), (645, 644, 640, 641), (616, 617, 623, 622), (620, 621, 617, 616), (650, 651, 647, 646), (594, 595, 597, 596), (608, 610, 612, 611), (630, 631, 654, 652, 653, 655), (611, 612, 625, 624), (596, 597, 599, 598), (646, 647, 619, 618), (643, 642, 613, 615), (618, 619, 657, 656), (634, 635, 637, 636), (628, 629, 627, 626), (653, 652, 644, 645), (648, 649, 635, 634), (607, 606, 642, 643), (601, 600, 602, 603), (658, 659, 595, 594), (622, 623, 651, 650), (641, 640, 604, 605), (638, 639, 633, 632), (615, 613, 614, 610, 608, 609), (598, 599, 629, 628), (656, 657, 659, 658), (624, 625, 649, 648), (605, 604, 600, 601), (626, 627, 631, 630), (603, 602, 606, 607), (678, 679, 681, 680), (686, 687, 683, 682), (682, 683, 685, 684), (723, 722, 726, 727), (674, 675, 677, 676), (680, 681, 675, 674), (670, 671, 673, 672), (662, 663, 660, 661), (694, 695, 693, 692), (713, 712, 714, 715), (692, 693, 697, 696), (661, 660, 700, 704, 705, 701), (672, 673, 667, 666), (710, 711, 699, 698), (666, 667, 669, 668), (690, 691, 687, 686), (703, 702, 708, 709), (715, 714, 722, 723), (688, 689, 691, 690), (707, 706, 711, 710), (717, 716, 718, 720), (664, 665, 663, 662), (676, 677, 671, 670), (727, 726, 724, 725), (684, 685, 679, 678), (698, 699, 695, 694), (705, 704, 702, 703), (725, 724, 716, 717), (668, 669, 665, 664), (696, 697, 689, 688), (709, 708, 712, 713), (720, 718, 719, 706, 707, 721), (766, 767, 755, 754), (770, 771, 729, 728), (728, 729, 773, 772), (778, 779, 775, 774), (750, 751, 757, 756), (754, 755, 751, 750), (784, 785, 781, 780), (730, 731, 733, 732), (744, 745, 747, 746), (764, 765, 787, 786), (595, 747, 745, 749, 777, 743, 739, 737, 741, 775, 779, 787, 765, 761, 763, 735, 733, 731, 79, 654, 631, 627, 629, 599, 597), (746, 747, 759, 758), (732, 733, 735, 734), (780, 781, 753, 752), (776, 777, 749, 748), (752, 753, 789, 788), (768, 769, 771, 770), (762, 763, 761, 760), (786, 787, 779, 778), (75, 730, 732, 734, 762, 760, 764, 786, 778, 774, 740, 736, 738, 742, 776, 748, 744, 746, 594, 596, 598, 628, 626, 630, 655), (782, 783, 769, 768), (742, 743, 777, 776), (736, 737, 739, 738), (790, 791, 731, 730), (756, 757, 785, 784), (774, 775, 741, 740), (772, 773, 767, 766), (748, 749, 745, 744), (734, 735, 763, 762), (788, 789, 791, 790), (758, 759, 783, 782), (740, 741, 737, 736), (760, 761, 765, 764), (738, 739, 743, 742), (830, 831, 819, 818), (834, 835, 793, 792), (792, 793, 837, 836), (842, 843, 839, 838), (814, 815, 821, 820), (818, 819, 815, 814), (848, 849, 845, 844), (794, 795, 797, 796), (808, 809, 811, 810), (828, 829, 851, 850), (77, 811, 809, 813, 841, 807, 803, 801, 805, 839, 843, 851, 829, 825, 827, 799, 797, 795, 693, 695, 699, 711, 706, 719), (810, 811, 823, 822), (796, 797, 799, 798), (844, 845, 817, 816), (840, 841, 813, 812), (816, 817, 853, 852), (832, 833, 835, 834), (826, 827, 825, 824), (850, 851, 843, 842), (692, 794, 796, 798, 826, 824, 828, 850, 842, 838, 804, 800, 802, 806, 840, 812, 808, 810, 73, 721, 707, 710, 698, 694), (846, 847, 833, 832), (806, 807, 841, 840), (800, 801, 803, 802), (854, 855, 795, 794), (820, 821, 849, 848), (838, 839, 805, 804), (836, 837, 831, 830), (812, 813, 809, 808), (798, 799, 827, 826), (852, 853, 855, 854), (822, 823, 847, 846), (804, 805, 801, 800), (824, 825, 829, 828), (802, 803, 807, 806)])
_uv = me_cube_001.uv_layers.new(name='UVMap')
_uv.uv.foreach_set('vector', [0.07775, 0.5768, 0.05618, 0.5768, 0.05618, 0.3, 0.07775, 0.2999, 0.04014, 0.01488, 0.06172, 0.01488, 0.06172, 0.2866, 0.04014, 0.2866, 0.04014, 0.2918, 0.01857, 0.2917, 0.01857, 0.01488, 0.04014, 0.01491, 0.04015, 0.5635, 0.01857, 0.5635, 0.01857, 0.2918, 0.04015, 0.2918, 0.4616, 0.455, 0.4616, 0.1778, 0.7412, 0.1778, 0.7412, 0.455, 0.09268, 0.3038, 0.09268, 0.02664, 0.3723, 0.0266, 0.3723, 0.3038, 0.9568, 0.6801, 0.9568, 0.4547, 0.9597, 0.4547, 0.9597, 0.6801, 0.9597, 0.6801, 0.9597, 0.4547, 0.9626, 0.4547, 0.9626, 0.6802, 0.9626, 0.6802, 0.9626, 0.4547, 0.9652, 0.4547, 0.9652, 0.6802, 0.9652, 0.6802, 0.9652, 0.4547, 0.9675, 0.4548, 0.9675, 0.6802, 0.9459, 0.9522, 0.9459, 0.7269, 0.9482, 0.7267, 0.9482, 0.952, 0.9482, 0.952, 0.9482, 0.7267, 0.9509, 0.7266, 0.9509, 0.9519, 0.9509, 0.9519, 0.9509, 0.7266, 0.9538, 0.7265, 0.9538, 0.9518, 0.9538, 0.9518, 0.9538, 0.7265, 0.9568, 0.7264, 0.9568, 0.9517, 0.9568, 0.9517, 0.9568, 0.7264, 0.9598, 0.7264, 0.9598, 0.9517, 0.9598, 0.9517, 0.9598, 0.7264, 0.9626, 0.7264, 0.9626, 0.9517, 0.9626, 0.9517, 0.9626, 0.7264, 0.9652, 0.7264, 0.9652, 0.9517, 0.9652, 0.9517, 0.9652, 0.7264, 0.9674, 0.7265, 0.9674, 0.9518, 0.708, 0.9574, 0.708, 0.7319, 0.7104, 0.732, 0.7104, 0.9574, 0.7104, 0.9574, 0.7104, 0.732, 0.713, 0.732, 0.713, 0.9575, 0.713, 0.9575, 0.713, 0.732, 0.7159, 0.732, 0.7159, 0.9575, 0.7159, 0.9575, 0.7159, 0.732, 0.7189, 0.732, 0.7189, 0.9575, 0.7189, 0.9575, 0.7189, 0.732, 0.7219, 0.732, 0.7219, 0.9575, 0.7219, 0.9575, 0.7219, 0.732, 0.7247, 0.732, 0.7247, 0.9574, 0.7247, 0.9574, 0.7247, 0.732, 0.7273, 0.732, 0.7273, 0.9574, 0.7273, 0.9574, 0.7273, 0.732, 0.7296, 0.7319, 0.7296, 0.9574, 0.9459, 0.7269, 0.9459, 0.9522, 0.9435, 0.952, 0.9435, 0.7267, 0.9435, 0.7267, 0.9435, 0.952, 0.9408, 0.9519, 0.9408, 0.7266, 0.9408, 0.7266, 0.9408, 0.9519, 0.938, 0.9518, 0.938, 0.7265, 0.938, 0.7265, 0.938, 0.9518, 0.935, 0.9517, 0.935, 0.7264, 0.935, 0.7264, 0.935, 0.9517, 0.932, 0.9517, 0.932, 0.7264, 0.932, 0.7264, 0.932, 0.9517, 0.9292, 0.9517, 0.9292, 0.7264, 0.9292, 0.7264, 0.9292, 0.9517, 0.9266, 0.9517, 0.9266, 0.7264, 0.9266, 0.7264, 0.9266, 0.9517, 0.9243, 0.9518, 0.9243, 0.7265, 0.9459, 0.6802, 0.9459, 0.4547, 0.9482, 0.4547, 0.9482, 0.6802, 0.9482, 0.6802, 0.9482, 0.4547, 0.9509, 0.4547, 0.9509, 0.6802, 0.2249, 0.7818, 0.2278, 0.7812, 0.2307, 0.7812, 0.2336, 0.7818, 0.2363, 0.7829, 0.2388, 0.7845, 0.2408, 0.7866, 0.2425, 0.7891, 0.2436, 0.7918, 0.2442, 0.7947, 0.2442, 0.7977, 0.2436, 0.8006, 0.2425, 0.8034, 0.2408, 0.8058, 0.2388, 0.8079, 0.2363, 0.8096, 0.2336, 0.8107, 0.2307, 0.8113, 0.2278, 0.8113, 0.2249, 0.8107, 0.2222, 0.8096, 0.2198, 0.808, 0.2177, 0.8059, 0.2161, 0.8034, 0.215, 0.8007, 0.2144, 0.7977, 0.2144, 0.7948, 0.215, 0.7919, 0.2161, 0.7891, 0.2177, 0.7867, 0.2198, 0.7846, 0.2222, 0.7829, 0.9509, 0.6802, 0.9509, 0.4547, 0.9538, 0.4547, 0.9538, 0.6801, 0.9538, 0.6801, 0.9538, 0.4547, 0.9568, 0.4547, 0.9568, 0.6801, 0.2903, 0.7812, 0.2931, 0.7818, 0.2958, 0.7829, 0.2983, 0.7846, 0.3003, 0.7867, 0.302, 0.7891, 0.3031, 0.7919, 0.3037, 0.7948, 0.3037, 0.7977, 0.3031, 0.8007, 0.302, 0.8034, 0.3003, 0.8059, 0.2983, 0.808, 0.2958, 0.8096, 0.2931, 0.8107, 0.2903, 0.8113, 0.2873, 0.8113, 0.2845, 0.8107, 0.2817, 0.8096, 0.2793, 0.8079, 0.2772, 0.8058, 0.2756, 0.8034, 0.2745, 0.8006, 0.2739, 0.7977, 0.2739, 0.7947, 0.2745, 0.7918, 0.2756, 0.7891, 0.2772, 0.7866, 0.2793, 0.7845, 0.2817, 0.7829, 0.2845, 0.7818, 0.2873, 0.7812, 0.3004, 0.7489, 0.182, 0.7491, 0.2242, 0.6962, 0.2266, 0.6959, 0.229, 0.6952, 0.2312, 0.694, 0.2331, 0.6925, 0.2347, 0.6906, 0.2358, 0.6884, 0.2366, 0.6861, 0.2368, 0.6836, 0.2366, 0.6812, 0.2358, 0.6788, 0.2347, 0.6767, 0.2331, 0.6748, 0.2312, 0.6732, 0.229, 0.672, 0.2266, 0.6713, 0.2242, 0.6711, 0.2242, 0.6628, 0.2274, 0.6624, 0.2305, 0.6615, 0.2333, 0.66, 0.2358, 0.6579, 0.2379, 0.6555, 0.2394, 0.6526, 0.2404, 0.6496, 0.2407, 0.6464, 0.2404, 0.6432, 0.2394, 0.6401, 0.2379, 0.6373, 0.2358, 0.6348, 0.2333, 0.6328, 0.2305, 0.6313, 0.2274, 0.6303, 0.2242, 0.63, 0.2209, 0.6303, 0.2199, 0.6307, 0.2242, 0.6173, 0.2284, 0.6169, 0.2325, 0.6156, 0.2363, 0.6136, 0.2396, 0.6109, 0.2423, 0.6077, 0.2444, 0.6039, 0.2456, 0.5998, 0.246, 0.5956, 0.2456, 0.5914, 0.2444, 0.5873, 0.2423, 0.5836, 0.2396, 0.5803, 0.2363, 0.5776, 0.2325, 0.5756, 0.2284, 0.5744, 0.2242, 0.574, 0.219, 0.5593, 0.2209, 0.5599, 0.2242, 0.5602, 0.2274, 0.5599, 0.2305, 0.559, 0.2333, 0.5575, 0.2358, 0.5554, 0.2379, 0.5529, 0.2394, 0.5501, 0.2404, 0.547, 0.2407, 0.5438, 0.2404, 0.5406, 0.2394, 0.5376, 0.2379, 0.5347, 0.2358, 0.5323, 0.2333, 0.5302, 0.2305, 0.5287, 0.2274, 0.5278, 0.2242, 0.5275, 0.2242, 0.5178, 0.2266, 0.5176, 0.229, 0.5169, 0.2312, 0.5157, 0.2331, 0.5141, 0.2347, 0.5122, 0.2358, 0.5101, 0.2366, 0.5077, 0.2368, 0.5053, 0.2366, 0.5028, 0.2358, 0.5005, 0.2347, 0.4983, 0.2331, 0.4964, 0.2312, 0.4949, 0.229, 0.4937, 0.2266, 0.493, 0.2242, 0.4928, 0.182, 0.4552, 0.3004, 0.455, 0.6964, 0.8643, 0.6964, 0.7469, 0.7024, 0.7469, 0.7024, 0.8643, 0.4188, 0.7491, 0.3004, 0.7489, 0.3426, 0.7113, 0.345, 0.7111, 0.3474, 0.7104, 0.3496, 0.7092, 0.3515, 0.7077, 0.3531, 0.7058, 0.3542, 0.7036, 0.355, 0.7013, 0.3552, 0.6988, 0.355, 0.6964, 0.3542, 0.694, 0.3531, 0.6919, 0.3515, 0.69, 0.3496, 0.6884, 0.3474, 0.6872, 0.345, 0.6865, 0.3426, 0.6863, 0.3426, 0.6766, 0.3458, 0.6763, 0.3489, 0.6754, 0.3517, 0.6739, 0.3542, 0.6718, 0.3563, 0.6694, 0.3578, 0.6665, 0.3588, 0.6635, 0.3591, 0.6603, 0.3588, 0.6571, 0.3578, 0.654, 0.3563, 0.6512, 0.3542, 0.6487, 0.3517, 0.6467, 0.3489, 0.6451, 0.3458, 0.6442, 0.3426, 0.6439, 0.3393, 0.6442, 0.3373, 0.6448, 0.3426, 0.6301, 0.3468, 0.6297, 0.3509, 0.6285, 0.3547, 0.6265, 0.358, 0.6238, 0.3607, 0.6205, 0.3627, 0.6168, 0.364, 0.6127, 0.3644, 0.6085, 0.364, 0.6043, 0.3627, 0.6002, 0.3607, 0.5965, 0.358, 0.5932, 0.3547, 0.5905, 0.3509, 0.5885, 0.3468, 0.5872, 0.3426, 0.5868, 0.3383, 0.5734, 0.3393, 0.5738, 0.3426, 0.5741, 0.3458, 0.5738, 0.3489, 0.5729, 0.3517, 0.5713, 0.3542, 0.5693, 0.3563, 0.5668, 0.3578, 0.564, 0.3588, 0.5609, 0.3591, 0.5577, 0.3588, 0.5546, 0.3578, 0.5515, 0.3563, 0.5487, 0.3542, 0.5462, 0.3517, 0.5441, 0.3489, 0.5426, 0.3458, 0.5417, 0.3426, 0.5414, 0.3426, 0.533, 0.345, 0.5328, 0.3474, 0.5321, 0.3496, 0.5309, 0.3515, 0.5294, 0.3531, 0.5275, 0.3542, 0.5253, 0.355, 0.5229, 0.3552, 0.5205, 0.355, 0.5181, 0.3542, 0.5157, 0.3531, 0.5135, 0.3515, 0.5116, 0.3496, 0.5101, 0.3474, 0.5089, 0.345, 0.5082, 0.3426, 0.5079, 0.3004, 0.455, 0.4188, 0.4552, 0.6493, 0.7469, 0.6493, 0.8644, 0.6433, 0.8644, 0.6433, 0.7469, 0.9894, 0.7489, 0.9832, 0.7489, 0.9832, 0.4547, 0.9894, 0.4547, 0.7412, 0.7493, 0.735, 0.7493, 0.735, 0.455, 0.7412, 0.455, 0.8019, 0.1778, 0.8019, 0.804, 0.7987, 0.804, 0.7987, 0.1778, 0.7987, 0.1778, 0.7987, 0.804, 0.7955, 0.804, 0.7955, 0.1778, 0.7955, 0.1778, 0.7955, 0.804, 0.7925, 0.804, 0.7925, 0.1778, 0.7925, 0.1778, 0.7925, 0.804, 0.7897, 0.804, 0.7897, 0.1778, 0.7897, 0.1778, 0.7897, 0.804, 0.7872, 0.804, 0.7872, 0.1778, 0.9015, 0.8038, 0.9015, 0.1779, 0.9043, 0.1778, 0.9043, 0.8038, 0.9043, 0.8038, 0.9043, 0.1778, 0.9073, 0.1778, 0.9073, 0.8037, 0.9073, 0.8037, 0.9073, 0.1778, 0.9104, 0.1778, 0.9104, 0.8037, 0.9104, 0.8037, 0.9104, 0.1778, 0.9136, 0.1778, 0.9136, 0.8037, 0.9136, 0.8037, 0.9136, 0.1778, 0.9167, 0.1778, 0.9167, 0.8037, 0.9167, 0.8037, 0.9167, 0.1778, 0.9196, 0.1779, 0.9196, 0.8038, 0.9196, 0.8038, 0.9196, 0.1779, 0.9222, 0.1779, 0.9222, 0.8039, 0.9222, 0.8039, 0.9222, 0.1779, 0.9243, 0.178, 0.9243, 0.8039, 0.7872, 0.1778, 0.7872, 0.804, 0.7847, 0.804, 0.7847, 0.1778, 0.7847, 0.1778, 0.7847, 0.804, 0.7819, 0.804, 0.7819, 0.1778, 0.7819, 0.1778, 0.7819, 0.804, 0.7789, 0.804, 0.7789, 0.1778, 0.7789, 0.1778, 0.7789, 0.804, 0.7757, 0.804, 0.7757, 0.1778, 0.7757, 0.1778, 0.7757, 0.804, 0.7725, 0.804, 0.7725, 0.1778, 0.7725, 0.1778, 0.7725, 0.804, 0.7695, 0.804, 0.7695, 0.1778, 0.7695, 0.1778, 0.7695, 0.804, 0.7667, 0.804, 0.7667, 0.1778, 0.7667, 0.1778, 0.7667, 0.804, 0.7642, 0.804, 0.7642, 0.1778, 0.8788, 0.1779, 0.8788, 0.8038, 0.876, 0.8038, 0.876, 0.1778, 0.876, 0.1778, 0.876, 0.8038, 0.873, 0.8037, 0.873, 0.1778, 0.873, 0.1778, 0.873, 0.8037, 0.8699, 0.8037, 0.8699, 0.1778, 0.8699, 0.1778, 0.8699, 0.8037, 0.8667, 0.8037, 0.8667, 0.1778, 0.8667, 0.1778, 0.8667, 0.8037, 0.8636, 0.8037, 0.8636, 0.1778, 0.8636, 0.1778, 0.8636, 0.8037, 0.8607, 0.8038, 0.8607, 0.1779, 0.8607, 0.1779, 0.8607, 0.8038, 0.8581, 0.8039, 0.8581, 0.1779, 0.8581, 0.1779, 0.8581, 0.8039, 0.856, 0.8039, 0.856, 0.178, 0.8102, 0.1778, 0.8102, 0.804, 0.8077, 0.804, 0.8077, 0.1778, 0.3001, 0.7497, 0.303, 0.7509, 0.3057, 0.7527, 0.3079, 0.7549, 0.3097, 0.7575, 0.3109, 0.7604, 0.3115, 0.7635, 0.3115, 0.7667, 0.3109, 0.7698, 0.3097, 0.7727, 0.3079, 0.7754, 0.3057, 0.7776, 0.303, 0.7794, 0.3001, 0.7806, 0.2969, 0.7812, 0.2937, 0.7812, 0.2906, 0.7806, 0.2877, 0.7794, 0.285, 0.7776, 0.2828, 0.7754, 0.281, 0.7727, 0.2798, 0.7698, 0.2792, 0.7667, 0.2792, 0.7635, 0.2798, 0.7604, 0.281, 0.7575, 0.2828, 0.7549, 0.285, 0.7527, 0.2877, 0.7509, 0.2906, 0.7497, 0.2937, 0.7491, 0.2969, 0.7491, 0.8077, 0.1778, 0.8077, 0.804, 0.8049, 0.804, 0.8049, 0.1778, 0.8049, 0.1778, 0.8049, 0.804, 0.8019, 0.804, 0.8019, 0.1778, 0.2383, 0.7794, 0.2353, 0.7806, 0.2322, 0.7812, 0.229, 0.7812, 0.2259, 0.7806, 0.2229, 0.7794, 0.2203, 0.7776, 0.218, 0.7754, 0.2162, 0.7727, 0.215, 0.7698, 0.2144, 0.7667, 0.2144, 0.7635, 0.215, 0.7604, 0.2162, 0.7575, 0.218, 0.7549, 0.2203, 0.7527, 0.2229, 0.7509, 0.2259, 0.7497, 0.229, 0.7491, 0.2322, 0.7491, 0.2353, 0.7497, 0.2383, 0.7509, 0.2409, 0.7527, 0.2432, 0.7549, 0.2449, 0.7575, 0.2462, 0.7604, 0.2468, 0.7635, 0.2468, 0.7667, 0.2462, 0.7698, 0.2449, 0.7727, 0.2432, 0.7754, 0.2409, 0.7776, 0.8249, 0.1778, 0.8249, 0.804, 0.8217, 0.804, 0.8217, 0.1778, 0.8217, 0.1778, 0.8217, 0.804, 0.8185, 0.804, 0.8185, 0.1778, 0.8185, 0.1778, 0.8185, 0.804, 0.8155, 0.804, 0.8155, 0.1778, 0.8155, 0.1778, 0.8155, 0.804, 0.8127, 0.804, 0.8127, 0.1778, 0.8127, 0.1778, 0.8127, 0.804, 0.8102, 0.804, 0.8102, 0.1778, 0.8788, 0.8038, 0.8788, 0.1779, 0.8815, 0.1778, 0.8815, 0.8038, 0.8815, 0.8038, 0.8815, 0.1778, 0.8845, 0.1778, 0.8845, 0.8037, 0.8845, 0.8037, 0.8845, 0.1778, 0.8876, 0.1778, 0.8876, 0.8037, 0.8876, 0.8037, 0.8876, 0.1778, 0.8908, 0.1778, 0.8908, 0.8037, 0.8908, 0.8037, 0.8908, 0.1778, 0.8939, 0.1778, 0.8939, 0.8037, 0.8939, 0.8037, 0.8939, 0.1778, 0.8968, 0.1779, 0.8968, 0.8038, 0.8968, 0.8038, 0.8968, 0.1779, 0.8994, 0.1779, 0.8994, 0.8039, 0.8994, 0.8039, 0.8994, 0.1779, 0.9015, 0.178, 0.9015, 0.8039, 0.7642, 0.1778, 0.7642, 0.804, 0.7617, 0.804, 0.7617, 0.1778, 0.7617, 0.1778, 0.7617, 0.804, 0.7589, 0.804, 0.7589, 0.1778, 0.7589, 0.1778, 0.7589, 0.804, 0.7559, 0.804, 0.7559, 0.1778, 0.7559, 0.1778, 0.7559, 0.804, 0.7527, 0.804, 0.7527, 0.1778, 0.7527, 0.1778, 0.7527, 0.804, 0.7495, 0.804, 0.7495, 0.1778, 0.7495, 0.1778, 0.7495, 0.804, 0.7465, 0.804, 0.7465, 0.1778, 0.7465, 0.1778, 0.7465, 0.804, 0.7436, 0.804, 0.7436, 0.1778, 0.7436, 0.1778, 0.7436, 0.804, 0.7412, 0.804, 0.7412, 0.1778, 0.8332, 0.8038, 0.8332, 0.1779, 0.8359, 0.1779, 0.8359, 0.8039, 0.8359, 0.8039, 0.8359, 0.1779, 0.8389, 0.178, 0.8389, 0.8039, 0.8389, 0.8039, 0.8389, 0.178, 0.8421, 0.178, 0.8421, 0.8039, 0.8421, 0.8039, 0.8421, 0.178, 0.8453, 0.178, 0.8453, 0.8039, 0.8453, 0.8039, 0.8453, 0.178, 0.8484, 0.178, 0.8484, 0.8039, 0.8484, 0.8039, 0.8484, 0.178, 0.8513, 0.1779, 0.8513, 0.8039, 0.8513, 0.8039, 0.8513, 0.1779, 0.8538, 0.1779, 0.8538, 0.8038, 0.8538, 0.8038, 0.8538, 0.1779, 0.856, 0.1778, 0.856, 0.8037, 0.8332, 0.1778, 0.8332, 0.804, 0.8308, 0.804, 0.8308, 0.1778, 0.323, 0.7806, 0.32, 0.7794, 0.3174, 0.7776, 0.3151, 0.7754, 0.3134, 0.7727, 0.3121, 0.7698, 0.3115, 0.7667, 0.3115, 0.7635, 0.3121, 0.7604, 0.3134, 0.7575, 0.3151, 0.7549, 0.3174, 0.7527, 0.32, 0.7509, 0.323, 0.7497, 0.3261, 0.7491, 0.3293, 0.7491, 0.3324, 0.7497, 0.3354, 0.7509, 0.338, 0.7527, 0.3403, 0.7549, 0.3421, 0.7575, 0.3433, 0.7604, 0.3439, 0.7635, 0.3439, 0.7667, 0.3433, 0.7698, 0.3421, 0.7727, 0.3403, 0.7754, 0.338, 0.7776, 0.3354, 0.7794, 0.3324, 0.7806, 0.3293, 0.7812, 0.3261, 0.7812, 0.8308, 0.1778, 0.8308, 0.804, 0.8279, 0.804, 0.8279, 0.1778, 0.8279, 0.1778, 0.8279, 0.804, 0.8249, 0.804, 0.8249, 0.1778, 0.3678, 0.7794, 0.3648, 0.7806, 0.3617, 0.7812, 0.3585, 0.7812, 0.3554, 0.7806, 0.3524, 0.7794, 0.3498, 0.7776, 0.3475, 0.7754, 0.3457, 0.7727, 0.3445, 0.7698, 0.3439, 0.7667, 0.3439, 0.7635, 0.3445, 0.7604, 0.3457, 0.7575, 0.3475, 0.7549, 0.3498, 0.7527, 0.3524, 0.7509, 0.3554, 0.7497, 0.3585, 0.7491, 0.3617, 0.7491, 0.3648, 0.7497, 0.3678, 0.7509, 0.3704, 0.7527, 0.3727, 0.7549, 0.3744, 0.7575, 0.3757, 0.7604, 0.3763, 0.7635, 0.3763, 0.7667, 0.3757, 0.7698, 0.3744, 0.7727, 0.3727, 0.7754, 0.3704, 0.7776, 0.5223, 0.455, 0.5223, 0.8124, 0.5191, 0.8124, 0.5191, 0.455, 0.5191, 0.455, 0.5191, 0.8124, 0.516, 0.8124, 0.516, 0.455, 0.516, 0.455, 0.516, 0.8124, 0.5129, 0.8124, 0.5129, 0.455, 0.5129, 0.455, 0.5129, 0.8124, 0.5101, 0.8124, 0.5101, 0.455, 0.5101, 0.455, 0.5101, 0.8124, 0.5076, 0.8124, 0.5076, 0.455, 0.599, 0.4551, 0.599, 0.8123, 0.5962, 0.8124, 0.5962, 0.4552, 0.5962, 0.4552, 0.5962, 0.8124, 0.5932, 0.8124, 0.5932, 0.4552, 0.5932, 0.4552, 0.5932, 0.8124, 0.5901, 0.8124, 0.5901, 0.4552, 0.5901, 0.4552, 0.5901, 0.8124, 0.5869, 0.8124, 0.5869, 0.4552, 0.5869, 0.4552, 0.5869, 0.8124, 0.5838, 0.8124, 0.5838, 0.4552, 0.5838, 0.4552, 0.5838, 0.8124, 0.5809, 0.8124, 0.5809, 0.4552, 0.5809, 0.4552, 0.5809, 0.8124, 0.5783, 0.8123, 0.5783, 0.4551, 0.5783, 0.4551, 0.5783, 0.8123, 0.5762, 0.8122, 0.5762, 0.455, 0.4188, 0.8124, 0.4188, 0.455, 0.4213, 0.455, 0.4213, 0.8124, 0.4213, 0.8124, 0.4213, 0.455, 0.4241, 0.455, 0.4241, 0.8124, 0.4241, 0.8124, 0.4241, 0.455, 0.4271, 0.455, 0.4271, 0.8124, 0.4271, 0.8124, 0.4271, 0.455, 0.4303, 0.455, 0.4303, 0.8124, 0.4303, 0.8124, 0.4303, 0.455, 0.4335, 0.455, 0.4335, 0.8124, 0.4335, 0.8124, 0.4335, 0.455, 0.4365, 0.455, 0.4365, 0.8124, 0.4365, 0.8124, 0.4365, 0.455, 0.4393, 0.455, 0.4393, 0.8124, 0.4393, 0.8124, 0.4393, 0.455, 0.4418, 0.455, 0.4418, 0.8124, 0.5762, 0.4551, 0.5762, 0.8123, 0.5734, 0.8123, 0.5734, 0.4551, 0.5734, 0.4551, 0.5734, 0.8123, 0.5704, 0.8123, 0.5704, 0.455, 0.5704, 0.455, 0.5704, 0.8123, 0.5673, 0.8122, 0.5673, 0.455, 0.5673, 0.455, 0.5673, 0.8122, 0.5641, 0.8122, 0.5641, 0.455, 0.5641, 0.455, 0.5641, 0.8122, 0.561, 0.8123, 0.561, 0.4551, 0.561, 0.4551, 0.561, 0.8123, 0.5581, 0.8123, 0.5581, 0.4551, 0.5581, 0.4551, 0.5581, 0.8123, 0.5556, 0.8124, 0.5556, 0.4552, 0.5556, 0.4552, 0.5556, 0.8124, 0.5534, 0.8124, 0.5534, 0.4552, 0.5306, 0.455, 0.5306, 0.8124, 0.5282, 0.8124, 0.5282, 0.455, 0.3972, 0.7497, 0.4001, 0.7509, 0.4028, 0.7527, 0.405, 0.7549, 0.4068, 0.7575, 0.408, 0.7604, 0.4087, 0.7635, 0.4087, 0.7667, 0.408, 0.7698, 0.4068, 0.7727, 0.405, 0.7754, 0.4028, 0.7776, 0.4001, 0.7794, 0.3972, 0.7806, 0.3941, 0.7812, 0.3909, 0.7812, 0.3877, 0.7806, 0.3848, 0.7794, 0.3822, 0.7776, 0.3799, 0.7754, 0.3781, 0.7727, 0.3769, 0.7698, 0.3763, 0.7667, 0.3763, 0.7635, 0.3769, 0.7604, 0.3781, 0.7575, 0.3799, 0.7549, 0.3822, 0.7527, 0.3848, 0.7509, 0.3877, 0.7497, 0.3909, 0.7491, 0.3941, 0.7491, 0.5282, 0.455, 0.5282, 0.8124, 0.5254, 0.8124, 0.5254, 0.455, 0.5254, 0.455, 0.5254, 0.8124, 0.5223, 0.8124, 0.5223, 0.455, 0.2706, 0.7794, 0.2677, 0.7806, 0.2646, 0.7812, 0.2614, 0.7812, 0.2582, 0.7806, 0.2553, 0.7794, 0.2526, 0.7776, 0.2504, 0.7754, 0.2486, 0.7727, 0.2474, 0.7698, 0.2468, 0.7667, 0.2468, 0.7635, 0.2474, 0.7604, 0.2486, 0.7575, 0.2504, 0.7549, 0.2526, 0.7527, 0.2553, 0.7509, 0.2582, 0.7497, 0.2614, 0.7491, 0.2646, 0.7491, 0.2677, 0.7497, 0.2706, 0.7509, 0.2733, 0.7527, 0.2755, 0.7549, 0.2773, 0.7575, 0.2785, 0.7604, 0.2792, 0.7635, 0.2792, 0.7667, 0.2785, 0.7698, 0.2773, 0.7727, 0.2755, 0.7754, 0.2733, 0.7776, 0.4929, 0.8124, 0.4929, 0.455, 0.4961, 0.455, 0.4961, 0.8124, 0.4961, 0.8124, 0.4961, 0.455, 0.4993, 0.455, 0.4993, 0.8124, 0.4993, 0.8124, 0.4993, 0.455, 0.5023, 0.455, 0.5023, 0.8124, 0.5023, 0.8124, 0.5023, 0.455, 0.5051, 0.455, 0.5051, 0.8124, 0.5051, 0.8124, 0.5051, 0.455, 0.5076, 0.455, 0.5076, 0.8124, 0.6217, 0.4551, 0.6217, 0.8123, 0.619, 0.8124, 0.619, 0.4552, 0.619, 0.4552, 0.619, 0.8124, 0.616, 0.8124, 0.616, 0.4552, 0.616, 0.4552, 0.616, 0.8124, 0.6128, 0.8124, 0.6128, 0.4552, 0.6128, 0.4552, 0.6128, 0.8124, 0.6097, 0.8124, 0.6097, 0.4552, 0.6097, 0.4552, 0.6097, 0.8124, 0.6066, 0.8124, 0.6066, 0.4552, 0.6066, 0.4552, 0.6066, 0.8124, 0.6037, 0.8124, 0.6037, 0.4552, 0.6037, 0.4552, 0.6037, 0.8124, 0.6011, 0.8123, 0.6011, 0.4551, 0.6011, 0.4551, 0.6011, 0.8123, 0.599, 0.8122, 0.599, 0.455, 0.4846, 0.455, 0.4846, 0.8124, 0.4821, 0.8124, 0.4821, 0.455, 0.4821, 0.455, 0.4821, 0.8124, 0.4793, 0.8124, 0.4793, 0.455, 0.4793, 0.455, 0.4793, 0.8124, 0.4763, 0.8124, 0.4763, 0.455, 0.4763, 0.455, 0.4763, 0.8124, 0.4731, 0.8124, 0.4731, 0.455, 0.4731, 0.455, 0.4731, 0.8124, 0.4699, 0.8124, 0.4699, 0.455, 0.4699, 0.455, 0.4699, 0.8124, 0.4669, 0.8124, 0.4669, 0.455, 0.4669, 0.455, 0.4669, 0.8124, 0.4641, 0.8124, 0.4641, 0.455, 0.4641, 0.455, 0.4641, 0.8124, 0.4616, 0.8124, 0.4616, 0.455, 0.5306, 0.8123, 0.5306, 0.4551, 0.5334, 0.4552, 0.5334, 0.8124, 0.5334, 0.8124, 0.5334, 0.4552, 0.5364, 0.4552, 0.5364, 0.8124, 0.5364, 0.8124, 0.5364, 0.4552, 0.5395, 0.4552, 0.5395, 0.8124, 0.5395, 0.8124, 0.5395, 0.4552, 0.5427, 0.4552, 0.5427, 0.8124, 0.5427, 0.8124, 0.5427, 0.4552, 0.5458, 0.4552, 0.5458, 0.8124, 0.5458, 0.8124, 0.5458, 0.4552, 0.5487, 0.4552, 0.5487, 0.8124, 0.5487, 0.8124, 0.5487, 0.4552, 0.5512, 0.4551, 0.5512, 0.8123, 0.5512, 0.8123, 0.5512, 0.4551, 0.5534, 0.455, 0.5534, 0.8122, 0.4846, 0.8124, 0.4846, 0.455, 0.4871, 0.455, 0.4871, 0.8124, 0.1935, 0.8127, 0.1905, 0.8115, 0.1879, 0.8097, 0.1856, 0.8075, 0.1839, 0.8048, 0.1826, 0.8019, 0.182, 0.7988, 0.182, 0.7957, 0.1826, 0.7926, 0.1839, 0.7896, 0.1856, 0.787, 0.1879, 0.7848, 0.1905, 0.783, 0.1935, 0.7818, 0.1966, 0.7812, 0.1998, 0.7812, 0.2029, 0.7818, 0.2059, 0.783, 0.2085, 0.7848, 0.2108, 0.787, 0.2126, 0.7896, 0.2138, 0.7926, 0.2144, 0.7957, 0.2144, 0.7988, 0.2138, 0.8019, 0.2126, 0.8048, 0.2108, 0.8075, 0.2085, 0.8097, 0.2059, 0.8115, 0.2029, 0.8127, 0.1998, 0.8133, 0.1966, 0.8133, 0.4871, 0.8124, 0.4871, 0.455, 0.4899, 0.455, 0.4899, 0.8124, 0.4899, 0.8124, 0.4899, 0.455, 0.4929, 0.455, 0.4929, 0.8124, 0.2059, 0.7794, 0.2029, 0.7806, 0.1998, 0.7812, 0.1966, 0.7812, 0.1935, 0.7806, 0.1905, 0.7794, 0.1879, 0.7776, 0.1856, 0.7754, 0.1839, 0.7727, 0.1826, 0.7698, 0.182, 0.7667, 0.182, 0.7635, 0.1826, 0.7604, 0.1839, 0.7575, 0.1856, 0.7549, 0.1879, 0.7527, 0.1905, 0.7509, 0.1935, 0.7497, 0.1966, 0.7491, 0.1998, 0.7491, 0.2029, 0.7497, 0.2059, 0.7509, 0.2085, 0.7527, 0.2108, 0.7549, 0.2126, 0.7575, 0.2138, 0.7604, 0.2144, 0.7635, 0.2144, 0.7667, 0.2138, 0.7698, 0.2126, 0.7727, 0.2108, 0.7754, 0.2085, 0.7776, 0.6727, 0.9848, 0.6727, 0.7469, 0.6749, 0.7469, 0.6749, 0.9848, 0.6749, 0.9848, 0.6749, 0.7469, 0.677, 0.7469, 0.677, 0.9849, 0.677, 0.9849, 0.677, 0.7469, 0.6789, 0.747, 0.6789, 0.985, 0.6789, 0.985, 0.6789, 0.747, 0.6806, 0.7471, 0.6806, 0.9851, 0.4576, 0.4553, 0.4576, 0.6935, 0.4559, 0.6934, 0.4559, 0.4552, 0.4559, 0.4552, 0.4559, 0.6934, 0.454, 0.6934, 0.454, 0.4551, 0.454, 0.4551, 0.454, 0.6934, 0.4519, 0.6933, 0.4519, 0.455, 0.4519, 0.455, 0.4519, 0.6933, 0.4497, 0.6933, 0.4497, 0.455, 0.4497, 0.455, 0.4497, 0.6933, 0.4475, 0.6933, 0.4475, 0.455, 0.4475, 0.455, 0.4475, 0.6933, 0.4454, 0.6934, 0.4454, 0.4551, 0.4454, 0.4551, 0.4454, 0.6934, 0.4435, 0.6935, 0.4435, 0.4552, 0.4435, 0.4552, 0.4435, 0.6935, 0.4418, 0.6936, 0.4418, 0.4553, 0.9832, 0.455, 0.9832, 0.6929, 0.9815, 0.6928, 0.9815, 0.4549, 0.9815, 0.4549, 0.9815, 0.6928, 0.9796, 0.6927, 0.9796, 0.4548, 0.9796, 0.4548, 0.9796, 0.6927, 0.9775, 0.6927, 0.9775, 0.4547, 0.9775, 0.4547, 0.9775, 0.6927, 0.9754, 0.6926, 0.9754, 0.4547, 0.9754, 0.4547, 0.9754, 0.6926, 0.9732, 0.6926, 0.9732, 0.4547, 0.9732, 0.4547, 0.9732, 0.6926, 0.9711, 0.6927, 0.9711, 0.4547, 0.9711, 0.4547, 0.9711, 0.6927, 0.9692, 0.6928, 0.9692, 0.4548, 0.9692, 0.4548, 0.9692, 0.6928, 0.9675, 0.6929, 0.9675, 0.4549, 0.4576, 0.6936, 0.4576, 0.9318, 0.4559, 0.9319, 0.4559, 0.6937, 0.4559, 0.6937, 0.4559, 0.9319, 0.454, 0.932, 0.454, 0.6937, 0.454, 0.6937, 0.454, 0.932, 0.4519, 0.9321, 0.4519, 0.6938, 0.4519, 0.6938, 0.4519, 0.9321, 0.4497, 0.9321, 0.4497, 0.6938, 0.4497, 0.6938, 0.4497, 0.9321, 0.4475, 0.9321, 0.4475, 0.6938, 0.4475, 0.6938, 0.4475, 0.9321, 0.4454, 0.932, 0.4454, 0.6937, 0.4454, 0.6937, 0.4454, 0.932, 0.4435, 0.9319, 0.4435, 0.6937, 0.4435, 0.6937, 0.4435, 0.9319, 0.4418, 0.9318, 0.4418, 0.6936, 0.6649, 0.9851, 0.6649, 0.7472, 0.6666, 0.747, 0.6666, 0.985, 0.6666, 0.985, 0.6666, 0.747, 0.6685, 0.7469, 0.6685, 0.9849, 0.358, 0.7852, 0.3595, 0.7836, 0.3613, 0.7824, 0.3633, 0.7816, 0.3655, 0.7812, 0.3676, 0.7812, 0.3698, 0.7816, 0.3718, 0.7824, 0.3736, 0.7836, 0.3751, 0.7852, 0.3763, 0.787, 0.3772, 0.789, 0.3776, 0.7911, 0.3776, 0.7933, 0.3772, 0.7954, 0.3763, 0.7974, 0.3751, 0.7992, 0.3736, 0.8007, 0.3718, 0.8019, 0.3698, 0.8027, 0.3676, 0.8032, 0.3655, 0.8032, 0.3633, 0.8027, 0.3613, 0.8019, 0.3595, 0.8007, 0.358, 0.7992, 0.3568, 0.7974, 0.3559, 0.7954, 0.3555, 0.7933, 0.3555, 0.7911, 0.3559, 0.789, 0.3568, 0.787, 0.6685, 0.9849, 0.6685, 0.7469, 0.6706, 0.7469, 0.6706, 0.9848, 0.6706, 0.9848, 0.6706, 0.7469, 0.6727, 0.7469, 0.6727, 0.9848, 0.3374, 0.8007, 0.3359, 0.7992, 0.3347, 0.7974, 0.3339, 0.7954, 0.3334, 0.7933, 0.3334, 0.7911, 0.3339, 0.789, 0.3347, 0.787, 0.3359, 0.7852, 0.3374, 0.7836, 0.3392, 0.7824, 0.3412, 0.7816, 0.3434, 0.7812, 0.3456, 0.7812, 0.3477, 0.7816, 0.3497, 0.7824, 0.3515, 0.7836, 0.353, 0.7852, 0.3543, 0.787, 0.3551, 0.789, 0.3555, 0.7911, 0.3555, 0.7933, 0.3551, 0.7954, 0.3543, 0.7974, 0.353, 0.7992, 0.3515, 0.8007, 0.3497, 0.8019, 0.3477, 0.8027, 0.3456, 0.8032, 0.3434, 0.8032, 0.3412, 0.8027, 0.3392, 0.8019, 0.6295, 0.9789, 0.6295, 0.7469, 0.6317, 0.747, 0.6317, 0.979, 0.6317, 0.979, 0.6317, 0.747, 0.6338, 0.7471, 0.6338, 0.9791, 0.6338, 0.9791, 0.6338, 0.7471, 0.6357, 0.7473, 0.6357, 0.9793, 0.6357, 0.9793, 0.6357, 0.7473, 0.6375, 0.7477, 0.6375, 0.9796, 0.9674, 0.9647, 0.9674, 0.7264, 0.9691, 0.7265, 0.9691, 0.9648, 0.9691, 0.9648, 0.9691, 0.7265, 0.971, 0.7266, 0.971, 0.9648, 0.971, 0.9648, 0.971, 0.7266, 0.9731, 0.7266, 0.9731, 0.9649, 0.9731, 0.9649, 0.9731, 0.7266, 0.9753, 0.7266, 0.9753, 0.9649, 0.9753, 0.9649, 0.9753, 0.7266, 0.9775, 0.7266, 0.9775, 0.9649, 0.9775, 0.9649, 0.9775, 0.7266, 0.9796, 0.7266, 0.9796, 0.9648, 0.9796, 0.9648, 0.9796, 0.7266, 0.9815, 0.7265, 0.9815, 0.9648, 0.9815, 0.9648, 0.9815, 0.7265, 0.9832, 0.7264, 0.9832, 0.9647, 0.6806, 0.9788, 0.6806, 0.7469, 0.6823, 0.7472, 0.6823, 0.9792, 0.6823, 0.9792, 0.6823, 0.7472, 0.6842, 0.7475, 0.6842, 0.9794, 0.6842, 0.9794, 0.6842, 0.7475, 0.6862, 0.7476, 0.6862, 0.9796, 0.6862, 0.9796, 0.6862, 0.7476, 0.6884, 0.7477, 0.6884, 0.9797, 0.6884, 0.9797, 0.6884, 0.7477, 0.6906, 0.7477, 0.6906, 0.9796, 0.6906, 0.9796, 0.6906, 0.7477, 0.6927, 0.7475, 0.6927, 0.9795, 0.6927, 0.9795, 0.6927, 0.7475, 0.6946, 0.7473, 0.6946, 0.9793, 0.6946, 0.9793, 0.6946, 0.7473, 0.6964, 0.747, 0.6964, 0.979, 0.9675, 0.4163, 0.9675, 0.178, 0.9691, 0.1779, 0.9691, 0.4162, 0.9691, 0.4162, 0.9691, 0.1779, 0.9711, 0.1779, 0.9711, 0.4161, 0.9711, 0.4161, 0.9711, 0.1779, 0.9731, 0.1778, 0.9731, 0.4161, 0.9731, 0.4161, 0.9731, 0.1778, 0.9753, 0.1778, 0.9753, 0.416, 0.9753, 0.416, 0.9753, 0.1778, 0.9775, 0.1778, 0.9775, 0.4161, 0.9775, 0.4161, 0.9775, 0.1778, 0.9796, 0.1779, 0.9796, 0.4161, 0.9796, 0.4161, 0.9796, 0.1779, 0.9815, 0.1779, 0.9815, 0.4162, 0.9815, 0.4162, 0.9815, 0.1779, 0.9832, 0.178, 0.9832, 0.4163, 0.6217, 0.9798, 0.6217, 0.7478, 0.6234, 0.7474, 0.6234, 0.9794, 0.6234, 0.9794, 0.6234, 0.7474, 0.6253, 0.7472, 0.6253, 0.9792, 0.3801, 0.7992, 0.3788, 0.7974, 0.378, 0.7954, 0.3776, 0.7933, 0.3776, 0.7911, 0.378, 0.789, 0.3788, 0.787, 0.3801, 0.7852, 0.3816, 0.7836, 0.3834, 0.7824, 0.3854, 0.7816, 0.3875, 0.7812, 0.3897, 0.7812, 0.3918, 0.7816, 0.3938, 0.7824, 0.3956, 0.7836, 0.3972, 0.7852, 0.3984, 0.787, 0.3992, 0.789, 0.3996, 0.7911, 0.3996, 0.7932, 0.3992, 0.7954, 0.3984, 0.7974, 0.3972, 0.7992, 0.3956, 0.8007, 0.3938, 0.8019, 0.3918, 0.8027, 0.3897, 0.8032, 0.3875, 0.8032, 0.3854, 0.8027, 0.3834, 0.8019, 0.3816, 0.8007, 0.6253, 0.9792, 0.6253, 0.7472, 0.6273, 0.747, 0.6273, 0.979, 0.6273, 0.979, 0.6273, 0.747, 0.6295, 0.7469, 0.6295, 0.9789, 0.3568, 0.8089, 0.358, 0.8071, 0.3596, 0.8056, 0.3614, 0.8044, 0.3634, 0.8036, 0.3655, 0.8032, 0.3677, 0.8032, 0.3698, 0.8036, 0.3718, 0.8044, 0.3736, 0.8056, 0.3751, 0.8072, 0.3763, 0.809, 0.3772, 0.811, 0.3776, 0.8131, 0.3776, 0.8152, 0.3772, 0.8174, 0.3763, 0.8194, 0.3751, 0.8212, 0.3736, 0.8227, 0.3718, 0.8239, 0.3698, 0.8247, 0.3677, 0.8251, 0.3655, 0.8251, 0.3634, 0.8247, 0.3614, 0.8239, 0.3596, 0.8227, 0.358, 0.8211, 0.3568, 0.8193, 0.356, 0.8173, 0.3556, 0.8152, 0.3556, 0.8131, 0.356, 0.8109, 0.654, 0.4551, 0.654, 0.7469, 0.651, 0.7469, 0.651, 0.4551, 0.651, 0.4551, 0.651, 0.7469, 0.6482, 0.7469, 0.6482, 0.4551, 0.6482, 0.4551, 0.6482, 0.7469, 0.6456, 0.7469, 0.6456, 0.4551, 0.6456, 0.4551, 0.6456, 0.7469, 0.6433, 0.7469, 0.6433, 0.455, 0.6865, 0.7469, 0.6865, 0.4554, 0.6888, 0.4552, 0.6888, 0.7467, 0.6888, 0.7467, 0.6888, 0.4552, 0.6915, 0.4551, 0.6915, 0.7466, 0.6915, 0.7466, 0.6915, 0.4551, 0.6944, 0.4551, 0.6944, 0.7466, 0.6944, 0.7466, 0.6944, 0.4551, 0.6974, 0.455, 0.6974, 0.7465, 0.6974, 0.7465, 0.6974, 0.455, 0.7003, 0.455, 0.7003, 0.7465, 0.7003, 0.7465, 0.7003, 0.455, 0.7032, 0.4551, 0.7032, 0.7466, 0.7032, 0.7466, 0.7032, 0.4551, 0.7058, 0.4551, 0.7058, 0.7466, 0.7058, 0.7466, 0.7058, 0.4551, 0.708, 0.4552, 0.708, 0.7467, 0.6433, 0.4551, 0.6433, 0.7469, 0.641, 0.7469, 0.641, 0.4551, 0.641, 0.4551, 0.641, 0.7469, 0.6383, 0.7469, 0.6383, 0.4551, 0.6383, 0.4551, 0.6383, 0.7469, 0.6354, 0.7469, 0.6354, 0.455, 0.6354, 0.455, 0.6354, 0.7469, 0.6324, 0.7469, 0.6324, 0.455, 0.6324, 0.455, 0.6324, 0.7469, 0.6295, 0.7469, 0.6295, 0.455, 0.6295, 0.455, 0.6295, 0.7469, 0.6266, 0.7469, 0.6266, 0.4551, 0.6266, 0.4551, 0.6266, 0.7469, 0.624, 0.7469, 0.624, 0.4551, 0.624, 0.4551, 0.624, 0.7469, 0.6217, 0.7469, 0.6217, 0.4551, 0.6649, 0.7465, 0.6649, 0.455, 0.6672, 0.4552, 0.6672, 0.7466, 0.6672, 0.7466, 0.6672, 0.4552, 0.6699, 0.4552, 0.6699, 0.7467, 0.6699, 0.7467, 0.6699, 0.4552, 0.6728, 0.4553, 0.6728, 0.7468, 0.6728, 0.7468, 0.6728, 0.4553, 0.6758, 0.4553, 0.6758, 0.7468, 0.6758, 0.7468, 0.6758, 0.4553, 0.6788, 0.4554, 0.6788, 0.7469, 0.6788, 0.7469, 0.6788, 0.4554, 0.6816, 0.4553, 0.6816, 0.7468, 0.6816, 0.7468, 0.6816, 0.4553, 0.6842, 0.4553, 0.6842, 0.7468, 0.6842, 0.7468, 0.6842, 0.4553, 0.6865, 0.4552, 0.6865, 0.7467, 0.6649, 0.455, 0.6649, 0.7469, 0.6625, 0.7469, 0.6625, 0.4551, 0.6625, 0.4551, 0.6625, 0.7469, 0.6599, 0.7469, 0.6599, 0.4551, 0.2634, 0.8107, 0.2605, 0.8113, 0.2576, 0.8113, 0.2547, 0.8107, 0.252, 0.8096, 0.2495, 0.808, 0.2475, 0.8059, 0.2458, 0.8034, 0.2447, 0.8007, 0.2442, 0.7977, 0.2442, 0.7948, 0.2447, 0.7919, 0.2458, 0.7891, 0.2475, 0.7867, 0.2495, 0.7846, 0.252, 0.7829, 0.2547, 0.7818, 0.2576, 0.7812, 0.2605, 0.7812, 0.2634, 0.7818, 0.2661, 0.7829, 0.2685, 0.7845, 0.2706, 0.7866, 0.2722, 0.7891, 0.2733, 0.7918, 0.2739, 0.7947, 0.2739, 0.7977, 0.2733, 0.8006, 0.2722, 0.8034, 0.2706, 0.8058, 0.2685, 0.8079, 0.2661, 0.8096, 0.6599, 0.4551, 0.6599, 0.7469, 0.657, 0.7469, 0.657, 0.4551, 0.657, 0.4551, 0.657, 0.7469, 0.654, 0.7469, 0.654, 0.4551, 0.32, 0.7812, 0.3229, 0.7818, 0.3256, 0.7829, 0.328, 0.7846, 0.3301, 0.7867, 0.3317, 0.7891, 0.3329, 0.7919, 0.3334, 0.7948, 0.3334, 0.7977, 0.3329, 0.8007, 0.3317, 0.8034, 0.3301, 0.8059, 0.328, 0.808, 0.3256, 0.8096, 0.3229, 0.8107, 0.32, 0.8113, 0.3171, 0.8113, 0.3142, 0.8107, 0.3115, 0.8096, 0.3091, 0.8079, 0.307, 0.8058, 0.3054, 0.8034, 0.3042, 0.8006, 0.3037, 0.7977, 0.3037, 0.7947, 0.3042, 0.7918, 0.3054, 0.7891, 0.307, 0.7866, 0.3091, 0.7845, 0.3115, 0.7829, 0.3142, 0.7818, 0.3171, 0.7812, 0.4148, 0.7687, 0.4087, 0.7687, 0.4087, 0.7645, 0.4148, 0.7645, 0.4149, 0.7797, 0.4088, 0.7797, 0.4087, 0.7765, 0.4149, 0.7765, 0.4149, 0.7765, 0.4087, 0.7765, 0.4087, 0.7727, 0.4148, 0.7727, 0.7349, 0.7603, 0.7411, 0.7603, 0.741, 0.7646, 0.7349, 0.7646, 0.4148, 0.7602, 0.4087, 0.7602, 0.4087, 0.7561, 0.4148, 0.7562, 0.4148, 0.7645, 0.4087, 0.7645, 0.4087, 0.7602, 0.4148, 0.7602, 0.4149, 0.7524, 0.4087, 0.7524, 0.4088, 0.7491, 0.4149, 0.7491, 0.6503, 0.7623, 0.6563, 0.7623, 0.6564, 0.7665, 0.6504, 0.7665, 0.6637, 0.7665, 0.6577, 0.7665, 0.6576, 0.7623, 0.6636, 0.7623, 0.735, 0.7525, 0.7411, 0.7525, 0.7411, 0.7563, 0.7349, 0.7563, 0.3004, 0.455, 0.3299, 0.5473, 0.3288, 0.5486, 0.3273, 0.5514, 0.3264, 0.5545, 0.326, 0.5577, 0.3264, 0.5609, 0.3273, 0.564, 0.3288, 0.5668, 0.3309, 0.5693, 0.3334, 0.5713, 0.3362, 0.5728, 0.3383, 0.5734, 0.3426, 0.5868, 0.3383, 0.5872, 0.3342, 0.5884, 0.3304, 0.5904, 0.3271, 0.5931, 0.3244, 0.5964, 0.3224, 0.6001, 0.3211, 0.6042, 0.3207, 0.6084, 0.3211, 0.6126, 0.3224, 0.6167, 0.3244, 0.6205, 0.3271, 0.6237, 0.3304, 0.6264, 0.3342, 0.6284, 0.3383, 0.6297, 0.3426, 0.6301, 0.3373, 0.6448, 0.3362, 0.6451, 0.3334, 0.6466, 0.3309, 0.6487, 0.3288, 0.6511, 0.3273, 0.654, 0.3264, 0.657, 0.326, 0.6602, 0.3264, 0.6634, 0.3273, 0.6665, 0.3287, 0.6691, 0.3004, 0.7489, 0.6636, 0.7623, 0.6576, 0.7623, 0.6577, 0.7581, 0.6637, 0.7581, 0.6504, 0.7665, 0.6564, 0.7665, 0.6567, 0.7706, 0.6506, 0.7706, 0.6516, 0.7469, 0.6576, 0.7469, 0.6571, 0.7502, 0.651, 0.7502, 0.6643, 0.7743, 0.6583, 0.7743, 0.6579, 0.7706, 0.6639, 0.7706, 0.651, 0.7502, 0.6571, 0.7502, 0.6567, 0.754, 0.6506, 0.754, 0.6643, 0.7502, 0.6583, 0.7502, 0.6589, 0.7469, 0.6649, 0.7469, 0.651, 0.7743, 0.6571, 0.7743, 0.6576, 0.7776, 0.6516, 0.7776, 0.7349, 0.7563, 0.7411, 0.7563, 0.7411, 0.7603, 0.7349, 0.7603, 0.182, 0.4552, 0.2103, 0.535, 0.2089, 0.5376, 0.208, 0.5407, 0.2076, 0.5439, 0.208, 0.5471, 0.2089, 0.5501, 0.2104, 0.553, 0.2125, 0.5555, 0.215, 0.5575, 0.2178, 0.559, 0.219, 0.5593, 0.2242, 0.574, 0.2199, 0.5744, 0.2158, 0.5757, 0.212, 0.5777, 0.2087, 0.5804, 0.206, 0.5837, 0.204, 0.5874, 0.2027, 0.5915, 0.2023, 0.5957, 0.2027, 0.5999, 0.204, 0.604, 0.206, 0.6077, 0.2087, 0.611, 0.212, 0.6137, 0.2158, 0.6157, 0.2199, 0.6169, 0.2242, 0.6173, 0.2199, 0.6307, 0.2178, 0.6313, 0.215, 0.6328, 0.2125, 0.6348, 0.2104, 0.6373, 0.2089, 0.6401, 0.208, 0.6432, 0.2076, 0.6464, 0.208, 0.6496, 0.2089, 0.6527, 0.2104, 0.6555, 0.2115, 0.6568, 0.182, 0.7491, 0.6639, 0.754, 0.6579, 0.754, 0.6583, 0.7502, 0.6643, 0.7502, 0.6649, 0.7776, 0.6589, 0.7776, 0.6583, 0.7743, 0.6643, 0.7743, 0.7349, 0.7729, 0.7411, 0.7729, 0.7411, 0.7766, 0.735, 0.7766, 0.4148, 0.7562, 0.4087, 0.7561, 0.4087, 0.7524, 0.4149, 0.7524, 0.6504, 0.758, 0.6564, 0.758, 0.6563, 0.7623, 0.6503, 0.7623, 0.7349, 0.7646, 0.741, 0.7646, 0.7411, 0.7688, 0.7349, 0.7688, 0.4148, 0.7727, 0.4087, 0.7727, 0.4087, 0.7687, 0.4148, 0.7687, 0.6639, 0.7706, 0.6579, 0.7706, 0.6577, 0.7665, 0.6637, 0.7665, 0.6506, 0.7706, 0.6567, 0.7706, 0.6571, 0.7743, 0.651, 0.7743, 0.6506, 0.754, 0.6567, 0.754, 0.6564, 0.758, 0.6504, 0.758, 0.6637, 0.7581, 0.6577, 0.7581, 0.6579, 0.754, 0.6639, 0.754, 0.7349, 0.7688, 0.7411, 0.7688, 0.7411, 0.7729, 0.7349, 0.7729, 0.735, 0.7493, 0.7412, 0.7493, 0.7411, 0.7525, 0.735, 0.7525, 0.735, 0.7766, 0.7411, 0.7766, 0.7412, 0.78, 0.735, 0.78, 0.4148, 0.8177, 0.4087, 0.8177, 0.4087, 0.8145, 0.4148, 0.8146, 0.4149, 0.8261, 0.4088, 0.8261, 0.4087, 0.8236, 0.4148, 0.8236, 0.4148, 0.8236, 0.4087, 0.8236, 0.4087, 0.8208, 0.4148, 0.8208, 0.6569, 0.8091, 0.663, 0.8091, 0.663, 0.8123, 0.6568, 0.8123, 0.4148, 0.8114, 0.4087, 0.8113, 0.4087, 0.8083, 0.4148, 0.8083, 0.4148, 0.8146, 0.4087, 0.8145, 0.4087, 0.8113, 0.4148, 0.8114, 0.4148, 0.8054, 0.4087, 0.8054, 0.4088, 0.8029, 0.4149, 0.8029, 0.4087, 0.7913, 0.4147, 0.7913, 0.4147, 0.7945, 0.4087, 0.7945, 0.6637, 0.7924, 0.6577, 0.7924, 0.6576, 0.7892, 0.6636, 0.7892, 0.6569, 0.8033, 0.663, 0.8033, 0.663, 0.8035, 0.663, 0.8061, 0.6569, 0.8061, 0.6569, 0.8035, 0.6636, 0.7892, 0.6576, 0.7892, 0.6577, 0.786, 0.6637, 0.786, 0.4087, 0.7945, 0.4147, 0.7945, 0.4149, 0.7976, 0.4089, 0.7976, 0.4096, 0.7797, 0.4156, 0.7797, 0.4152, 0.7822, 0.4092, 0.7822, 0.6642, 0.7983, 0.6581, 0.7983, 0.6578, 0.7955, 0.6639, 0.7955, 0.4092, 0.7822, 0.4152, 0.7822, 0.4149, 0.7851, 0.4089, 0.7851, 0.6642, 0.7801, 0.6581, 0.7801, 0.6586, 0.7776, 0.6646, 0.7776, 0.4092, 0.8004, 0.4152, 0.8004, 0.4156, 0.8029, 0.4096, 0.8029, 0.6569, 0.8061, 0.663, 0.8061, 0.663, 0.8091, 0.6569, 0.8091, 0.6639, 0.7829, 0.6578, 0.7829, 0.6581, 0.7801, 0.6642, 0.7801, 0.6646, 0.8008, 0.6586, 0.8008, 0.6581, 0.7983, 0.6642, 0.7983, 0.6569, 0.8186, 0.663, 0.8186, 0.663, 0.8215, 0.6569, 0.8215, 0.4087, 0.7881, 0.4147, 0.7881, 0.4147, 0.7913, 0.4087, 0.7913, 0.4148, 0.8083, 0.4087, 0.8083, 0.4087, 0.8054, 0.4148, 0.8054, 0.6568, 0.8123, 0.663, 0.8123, 0.663, 0.8155, 0.6569, 0.8155, 0.4148, 0.8208, 0.4087, 0.8208, 0.4087, 0.8177, 0.4148, 0.8177, 0.6639, 0.7955, 0.6578, 0.7955, 0.6578, 0.7944, 0.6577, 0.7924, 0.6637, 0.7924, 0.6638, 0.7944, 0.4089, 0.7976, 0.4149, 0.7976, 0.4152, 0.8004, 0.4092, 0.8004, 0.4089, 0.7851, 0.4149, 0.7851, 0.4147, 0.7881, 0.4087, 0.7881, 0.6637, 0.786, 0.6577, 0.786, 0.6578, 0.7829, 0.6639, 0.7829, 0.6569, 0.8155, 0.663, 0.8155, 0.663, 0.8186, 0.6569, 0.8186, 0.6569, 0.8008, 0.6631, 0.8008, 0.663, 0.8033, 0.6569, 0.8033, 0.6569, 0.8215, 0.663, 0.8215, 0.6631, 0.824, 0.6569, 0.824, 0.4058, 0.796, 0.3996, 0.796, 0.3996, 0.7928, 0.4057, 0.7928, 0.4058, 0.8044, 0.3997, 0.8044, 0.3997, 0.8019, 0.4058, 0.8019, 0.4058, 0.8019, 0.3997, 0.8019, 0.3996, 0.7991, 0.4058, 0.7991, 0.6506, 0.8091, 0.6568, 0.8091, 0.6568, 0.8123, 0.6506, 0.8123, 0.4058, 0.7896, 0.3996, 0.7896, 0.3996, 0.7865, 0.4058, 0.7865, 0.4057, 0.7928, 0.3996, 0.7928, 0.3996, 0.7896, 0.4058, 0.7896, 0.4058, 0.7837, 0.3997, 0.7837, 0.3997, 0.7812, 0.4058, 0.7812, 0.7342, 0.7915, 0.7402, 0.7915, 0.7403, 0.7947, 0.7343, 0.7947, 0.6567, 0.7924, 0.6507, 0.7924, 0.6506, 0.7892, 0.6566, 0.7892, 0.6507, 0.8033, 0.6568, 0.8033, 0.6568, 0.8061, 0.6506, 0.8061, 0.6566, 0.7892, 0.6506, 0.7892, 0.6507, 0.786, 0.6567, 0.786, 0.7343, 0.7947, 0.7403, 0.7947, 0.7403, 0.7958, 0.7405, 0.7978, 0.7344, 0.7978, 0.7343, 0.7958, 0.7352, 0.78, 0.7412, 0.78, 0.7408, 0.7824, 0.7347, 0.7824, 0.6572, 0.7983, 0.6512, 0.7983, 0.6509, 0.7955, 0.6569, 0.7955, 0.7347, 0.7824, 0.7408, 0.7824, 0.7405, 0.7853, 0.7344, 0.7853, 0.6572, 0.7801, 0.6512, 0.7801, 0.6516, 0.7776, 0.6576, 0.7776, 0.7347, 0.8006, 0.7408, 0.8006, 0.7412, 0.8031, 0.7352, 0.8031, 0.6506, 0.8061, 0.6568, 0.8061, 0.6568, 0.8091, 0.6506, 0.8091, 0.6569, 0.7829, 0.6509, 0.7829, 0.6512, 0.7801, 0.6572, 0.7801, 0.6576, 0.8008, 0.6516, 0.8008, 0.6512, 0.7983, 0.6572, 0.7983, 0.6506, 0.8186, 0.6568, 0.8186, 0.6568, 0.8215, 0.6507, 0.8215, 0.7343, 0.7883, 0.7403, 0.7883, 0.7402, 0.7915, 0.7342, 0.7915, 0.4058, 0.7865, 0.3996, 0.7865, 0.3997, 0.7837, 0.4058, 0.7837, 0.6506, 0.8123, 0.6568, 0.8123, 0.6568, 0.8155, 0.6506, 0.8155, 0.4058, 0.7991, 0.3996, 0.7991, 0.3996, 0.796, 0.4058, 0.796, 0.6569, 0.7955, 0.6509, 0.7955, 0.6507, 0.7924, 0.6567, 0.7924, 0.7344, 0.7978, 0.7405, 0.7978, 0.7408, 0.8006, 0.7347, 0.8006, 0.6506, 0.8155, 0.6568, 0.8155, 0.6568, 0.8186, 0.6506, 0.8186, 0.7344, 0.7853, 0.7405, 0.7853, 0.7403, 0.7883, 0.7343, 0.7883, 0.6567, 0.786, 0.6507, 0.786, 0.6509, 0.7829, 0.6569, 0.7829, 0.6507, 0.8008, 0.6568, 0.8008, 0.6568, 0.8033, 0.6507, 0.8033, 0.6507, 0.8215, 0.6568, 0.8215, 0.6568, 0.8228, 0.6568, 0.824, 0.6507, 0.824, 0.6507, 0.8228, 0.3933, 0.8145, 0.3872, 0.8145, 0.3872, 0.8121, 0.3933, 0.8121, 0.3934, 0.8209, 0.3873, 0.8209, 0.3872, 0.819, 0.3934, 0.819, 0.3934, 0.819, 0.3872, 0.819, 0.3872, 0.8169, 0.3933, 0.8169, 0.7412, 0.8104, 0.7473, 0.8104, 0.7473, 0.8129, 0.7412, 0.8129, 0.3933, 0.8096, 0.3872, 0.8096, 0.3872, 0.8073, 0.3933, 0.8073, 0.3933, 0.8121, 0.3872, 0.8121, 0.3872, 0.8096, 0.3933, 0.8096, 0.3934, 0.8051, 0.3872, 0.8051, 0.3873, 0.8032, 0.3934, 0.8032, 0.3402, 0.812, 0.3462, 0.812, 0.3462, 0.8145, 0.3402, 0.8145, 0.7403, 0.8145, 0.7342, 0.8145, 0.7342, 0.812, 0.7402, 0.812, 0.7412, 0.8059, 0.7473, 0.8059, 0.7473, 0.8081, 0.7412, 0.8081, 0.3426, 0.6766, 0.3426, 0.6863, 0.3401, 0.6865, 0.3377, 0.6872, 0.3355, 0.6884, 0.3336, 0.6899, 0.332, 0.6918, 0.3309, 0.694, 0.3301, 0.6963, 0.3299, 0.6988, 0.3301, 0.7012, 0.3309, 0.7036, 0.332, 0.7058, 0.3336, 0.7077, 0.3355, 0.7092, 0.3377, 0.7104, 0.3401, 0.7111, 0.3426, 0.7113, 0.3004, 0.7489, 0.3287, 0.6691, 0.3288, 0.6693, 0.3309, 0.6718, 0.3334, 0.6738, 0.3362, 0.6754, 0.3393, 0.6763, 0.7402, 0.812, 0.7342, 0.812, 0.7342, 0.8096, 0.7403, 0.8096, 0.3402, 0.8145, 0.3462, 0.8145, 0.3464, 0.8168, 0.3404, 0.8168, 0.3409, 0.8032, 0.3469, 0.8032, 0.3466, 0.8051, 0.3406, 0.8051, 0.7406, 0.819, 0.7346, 0.819, 0.7344, 0.8168, 0.7404, 0.8168, 0.3406, 0.8051, 0.3466, 0.8051, 0.3464, 0.8072, 0.3404, 0.8072, 0.7406, 0.805, 0.7346, 0.805, 0.7349, 0.8031, 0.7409, 0.8031, 0.3406, 0.819, 0.3466, 0.819, 0.3469, 0.8209, 0.3409, 0.8209, 0.7412, 0.8081, 0.7473, 0.8081, 0.7473, 0.8104, 0.7412, 0.8104, 0.182, 0.4552, 0.2242, 0.4928, 0.2217, 0.493, 0.2193, 0.4937, 0.2171, 0.4949, 0.2152, 0.4965, 0.2136, 0.4984, 0.2125, 0.5005, 0.2118, 0.5029, 0.2115, 0.5053, 0.2118, 0.5078, 0.2125, 0.5101, 0.2136, 0.5123, 0.2152, 0.5142, 0.2171, 0.5157, 0.2193, 0.5169, 0.2217, 0.5176, 0.2242, 0.5178, 0.2242, 0.5275, 0.2209, 0.5278, 0.2178, 0.5288, 0.215, 0.5303, 0.2125, 0.5323, 0.2104, 0.5348, 0.2103, 0.535, 0.7404, 0.8072, 0.7344, 0.8072, 0.7346, 0.805, 0.7406, 0.805, 0.7409, 0.8209, 0.7349, 0.8209, 0.7346, 0.819, 0.7406, 0.819, 0.7412, 0.8177, 0.7473, 0.8177, 0.7473, 0.8199, 0.7412, 0.8199, 0.3402, 0.8096, 0.3462, 0.8096, 0.3462, 0.812, 0.3402, 0.812, 0.3933, 0.8073, 0.3872, 0.8073, 0.3872, 0.8051, 0.3934, 0.8051, 0.7412, 0.8129, 0.7473, 0.8129, 0.7473, 0.8153, 0.7412, 0.8153, 0.3933, 0.8169, 0.3872, 0.8169, 0.3872, 0.8145, 0.3933, 0.8145, 0.7404, 0.8168, 0.7344, 0.8168, 0.7342, 0.8145, 0.7403, 0.8145, 0.3404, 0.8168, 0.3464, 0.8168, 0.3466, 0.819, 0.3406, 0.819, 0.3404, 0.8072, 0.3464, 0.8072, 0.3462, 0.8096, 0.3402, 0.8096, 0.7403, 0.8096, 0.7342, 0.8096, 0.7344, 0.8072, 0.7404, 0.8072, 0.7412, 0.8153, 0.7473, 0.8153, 0.7473, 0.8177, 0.7412, 0.8177, 0.7412, 0.804, 0.7474, 0.804, 0.7473, 0.8059, 0.7412, 0.8059, 0.7412, 0.8199, 0.7473, 0.8199, 0.7474, 0.8218, 0.7412, 0.8218, 0.3871, 0.8145, 0.381, 0.8145, 0.381, 0.8121, 0.3871, 0.8121, 0.3872, 0.8209, 0.3811, 0.8209, 0.381, 0.819, 0.3872, 0.819, 0.3872, 0.819, 0.381, 0.819, 0.381, 0.8169, 0.3871, 0.8169, 0.3934, 0.8096, 0.3995, 0.8096, 0.3995, 0.812, 0.3934, 0.812, 0.3871, 0.8096, 0.381, 0.8096, 0.381, 0.8073, 0.3871, 0.8073, 0.3871, 0.8121, 0.381, 0.8121, 0.381, 0.8096, 0.3871, 0.8096, 0.3872, 0.8051, 0.381, 0.8051, 0.3811, 0.8032, 0.3872, 0.8032, 0.3469, 0.812, 0.3529, 0.812, 0.353, 0.8145, 0.347, 0.8145, 0.3395, 0.8145, 0.3335, 0.8145, 0.3334, 0.812, 0.3394, 0.812, 0.3934, 0.8051, 0.3996, 0.805, 0.3996, 0.8072, 0.3934, 0.8072, 0.3004, 0.455, 0.3426, 0.5079, 0.3401, 0.5082, 0.3377, 0.5089, 0.3355, 0.51, 0.3336, 0.5116, 0.332, 0.5135, 0.3309, 0.5157, 0.3301, 0.518, 0.3299, 0.5205, 0.3301, 0.5229, 0.3309, 0.5253, 0.332, 0.5274, 0.3336, 0.5293, 0.3355, 0.5309, 0.3377, 0.532, 0.3401, 0.5328, 0.3426, 0.533, 0.3426, 0.5414, 0.3393, 0.5417, 0.3362, 0.5426, 0.3334, 0.5441, 0.3309, 0.5461, 0.3299, 0.5473, 0.3394, 0.812, 0.3334, 0.812, 0.3335, 0.8096, 0.3395, 0.8096, 0.347, 0.8145, 0.353, 0.8145, 0.3531, 0.8168, 0.3471, 0.8168, 0.3477, 0.8032, 0.3537, 0.8032, 0.3534, 0.8051, 0.3474, 0.8051, 0.3399, 0.819, 0.3339, 0.819, 0.3336, 0.8168, 0.3396, 0.8168, 0.3474, 0.8051, 0.3534, 0.8051, 0.3531, 0.8072, 0.3471, 0.8072, 0.3399, 0.8051, 0.3339, 0.8051, 0.3342, 0.8032, 0.3402, 0.8032, 0.3474, 0.819, 0.3534, 0.819, 0.3537, 0.8209, 0.3477, 0.8209, 0.3934, 0.8072, 0.3996, 0.8072, 0.3995, 0.8096, 0.3934, 0.8096, 0.2242, 0.6628, 0.2242, 0.6711, 0.2217, 0.6713, 0.2193, 0.6721, 0.2171, 0.6732, 0.2152, 0.6748, 0.2136, 0.6767, 0.2125, 0.6789, 0.2118, 0.6812, 0.2115, 0.6837, 0.2118, 0.6861, 0.2125, 0.6884, 0.2136, 0.6906, 0.2152, 0.6925, 0.2171, 0.6941, 0.2193, 0.6952, 0.2217, 0.6959, 0.2242, 0.6962, 0.182, 0.7491, 0.2115, 0.6568, 0.2125, 0.658, 0.215, 0.66, 0.2178, 0.6615, 0.2209, 0.6624, 0.3396, 0.8072, 0.3336, 0.8072, 0.3339, 0.8051, 0.3399, 0.8051, 0.3402, 0.8209, 0.3342, 0.8209, 0.3339, 0.819, 0.3399, 0.819, 0.3934, 0.8168, 0.3996, 0.8168, 0.3996, 0.819, 0.3934, 0.819, 0.347, 0.8096, 0.353, 0.8096, 0.3529, 0.812, 0.3469, 0.812, 0.3871, 0.8073, 0.381, 0.8073, 0.381, 0.8051, 0.3872, 0.8051, 0.3934, 0.812, 0.3995, 0.812, 0.3995, 0.8145, 0.3934, 0.8145, 0.3871, 0.8169, 0.381, 0.8169, 0.381, 0.8145, 0.3871, 0.8145, 0.3396, 0.8168, 0.3336, 0.8168, 0.3335, 0.8145, 0.3395, 0.8145, 0.3471, 0.8168, 0.3531, 0.8168, 0.3534, 0.819, 0.3474, 0.819, 0.3471, 0.8072, 0.3531, 0.8072, 0.353, 0.8096, 0.347, 0.8096, 0.3395, 0.8096, 0.3335, 0.8096, 0.3336, 0.8072, 0.3396, 0.8072, 0.3934, 0.8145, 0.3995, 0.8145, 0.3996, 0.8168, 0.3934, 0.8168, 0.3935, 0.8032, 0.3996, 0.8032, 0.3996, 0.805, 0.3934, 0.8051, 0.3934, 0.819, 0.3996, 0.819, 0.3996, 0.8209, 0.3935, 0.8209])
me_cube_001.use_remesh_preserve_volume = False
me_cube_001.use_remesh_preserve_attributes = False
me_cube_001.use_mirror_vertex_groups = False
me_cube_001.update()

# ---- objects
ob_cube = bpy.data.objects.new('Cube', me_cube_001)
ob_lamp = bpy.data.objects.new('Lamp', light_lamp)
ob_camera = bpy.data.objects.new('Camera', cam_camera)

# ---- transforms, parenting, visibility, modifiers, constraints
ob_cube.location = (0.6786, 0.5468, 7.167)
ob_cube.scale = (1.906, 1.906, 1.906)
ob_cube.lineart.crease_threshold = 0.0
ob_lamp.location = (4.075, 1.104, 5.964)
ob_lamp.rotation_euler = (0.6503, 0.05522, 1.866)
ob_lamp.scale = (1.037, 1.037, 1.037)
ob_lamp.lock_rotations_4d = False
ob_lamp.empty_display_type = 'ARROWS'
ob_lamp.color = (0.0, 0.0, 0.0, 0.0)
ob_lamp.lineart.crease_threshold = 0.0
ob_camera.location = (7.604, -6.685, 5.383)
ob_camera.rotation_euler = (1.109, 0.0, 0.8149)
ob_camera.scale = (1.037, 1.037, 1.037)
ob_camera.lock_rotations_4d = False
ob_camera.empty_display_type = 'ARROWS'
ob_camera.color = (0.0, 0.0, 0.0, 0.0)
ob_camera.display_type = 'WIRE'
ob_camera.lineart.crease_threshold = 0.0

# ---- collection membership
col_collection_1.objects.link(ob_cube)
col_collection_1.objects.link(ob_lamp)
col_collection_1.objects.link(ob_camera)

# ---- scene / render settings (as saved in the file)
scene.camera = ob_camera
scene.frame_start = 1; scene.frame_end = 250; scene.frame_set(1)
scene.render.engine = 'BLENDER_EEVEE_NEXT'
scene.render.resolution_percentage = 50
scene.render.dither_intensity = 0.0
scene.cycles.use_denoising = False
scene.cycles.samples = 128
scene.cycles.sampling_pattern = 'TABULATED_SOBOL'
scene.cycles.use_adaptive_sampling = False
scene.cycles.use_light_tree = False
scene.cycles.blur_glossy = 0.0
scene.cycles.sample_clamp_indirect = 0.0
scene.view_settings.view_transform = 'Standard'
bpy.context.view_layer.update()
